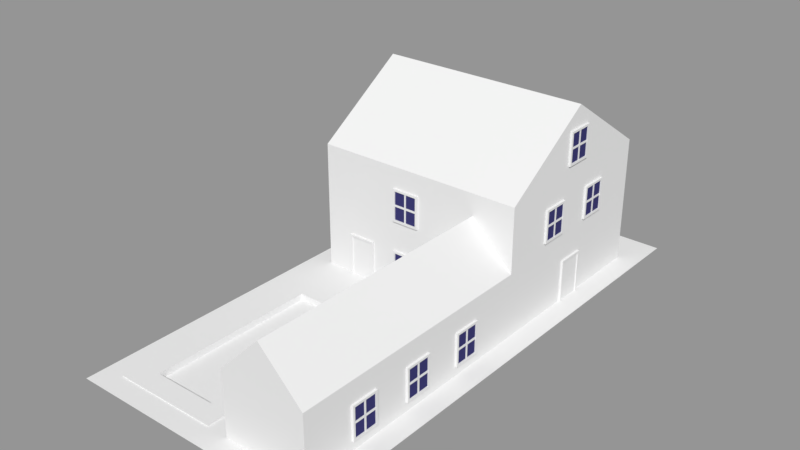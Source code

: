 # Source: house3.blend  (saved by Blender 2.78.0; exported with 4.5.12 LTS)
import bpy
from mathutils import Matrix  # noqa: F401  (used for matrix-valued properties, if any)

bpy.ops.wm.read_factory_settings(use_empty=True)
scene = bpy.context.scene
scene.name = 'Scene'

# ---- collections
col_collection_1 = bpy.data.collections.new('Collection 1'); scene.collection.children.link(col_collection_1)

# ---- materials (node trees are filled in below, after node groups)
mat_water = bpy.data.materials.new('Water')
mat_water.alpha_threshold = 0.0
mat_water.use_transparent_shadow = False
mat_water.roughness = 0.5
mat_walls3 = bpy.data.materials.new('Walls3')
mat_walls3.alpha_threshold = 0.0
mat_walls3.use_transparent_shadow = False
mat_walls3.roughness = 0.5
mat_roof3 = bpy.data.materials.new('Roof3')
mat_roof3.alpha_threshold = 0.0
mat_roof3.use_transparent_shadow = False
mat_roof3.roughness = 0.5
mat_pool_side = bpy.data.materials.new('Pool side')
mat_pool_side.alpha_threshold = 0.0
mat_pool_side.use_transparent_shadow = False
mat_pool_side.roughness = 0.5
mat_pool = bpy.data.materials.new('Pool')
mat_pool.alpha_threshold = 0.0
mat_pool.use_transparent_shadow = False
mat_pool.roughness = 0.5
mat_paving3 = bpy.data.materials.new('Paving3')
mat_paving3.alpha_threshold = 0.0
mat_paving3.use_transparent_shadow = False
mat_paving3.roughness = 0.5
mat_grass = bpy.data.materials.new('Grass')
mat_grass.alpha_threshold = 0.0
mat_grass.use_transparent_shadow = False
mat_grass.roughness = 0.5
mat_frame = bpy.data.materials.new('Frame')
mat_frame.alpha_threshold = 0.0
mat_frame.use_transparent_shadow = False
mat_frame.roughness = 0.5
mat_frame.line_color = (0.0, 0.0, 0.0, 1.0)
mat_glass = bpy.data.materials.new('Glass')
mat_glass.alpha_threshold = 0.0
mat_glass.use_transparent_shadow = False
mat_glass.diffuse_color = (0.04446, 0.04289, 0.1574, 1.0)
mat_glass.roughness = 0.5

# ---- material node trees

# ---- meshes
me_plane_003 = bpy.data.meshes.new('Plane.003')
me_plane_003.from_pydata([(-3.0, -4.0, 0.0), (0.0, -4.0, 0.0), (-3.0, 4.0, 0.0), (0.0, 4.0, 0.0)], [], [(0, 1, 3, 2)])
me_plane_003.materials.append(mat_water)
me_plane_003.use_remesh_preserve_volume = False
me_plane_003.use_remesh_preserve_attributes = False
me_plane_003.use_mirror_vertex_groups = False
me_plane_003.update()
me_cube_021 = bpy.data.meshes.new('Cube.021')
me_cube_021.from_pydata([(-0.16, -5.0, 2.444), (1.16, -5.0, 2.444), (-0.16, -5.0, 4.0), (1.16, -5.0, 4.0), (1.06, -5.1, 2.544), (-0.06, -5.1, 2.544), (1.06, -5.1, 3.9), (-0.06, -5.1, 3.9), (1.16, -5.1, 2.444), (1.16, -5.1, 4.0), (-0.16, -5.1, 2.444), (-0.16, -5.1, 4.0), (1.06, -5.08, 2.544), (1.06, -5.08, 3.9), (-0.06, -5.08, 2.544), (-0.06, -5.08, 3.9), (0.544, -5.1, 4.0), (0.456, -5.1, 4.0), (0.456, -5.0, 4.0), (0.544, -5.0, 4.0), (0.544, -5.0, 2.444), (0.456, -5.0, 2.444), (0.544, -5.1, 2.444), (0.456, -5.1, 2.444), (0.5373, -5.1, 3.9), (0.4627, -5.1, 3.9), (0.5373, -5.1, 2.544), (0.4627, -5.1, 2.544), (0.5373, -5.08, 3.9), (0.4627, -5.08, 3.9), (0.5373, -5.08, 2.544), (0.4627, -5.08, 2.544), (1.16, -5.1, 3.17), (1.16, -5.1, 3.274), (-0.16, -5.1, 3.17), (-0.16, -5.1, 3.274), (-0.16, -5.0, 3.17), (-0.16, -5.0, 3.274), (1.16, -5.0, 3.17), (1.16, -5.0, 3.274), (1.06, -5.1, 3.177), (1.06, -5.1, 3.267), (-0.06, -5.1, 3.177), (-0.06, -5.1, 3.267), (1.06, -5.08, 3.177), (1.06, -5.08, 3.267), (-0.06, -5.08, 3.177), (-0.06, -5.08, 3.267), (0.5373, -5.08, 3.267), (0.5373, -5.08, 3.177), (0.4627, -5.08, 3.267), (0.4627, -5.08, 3.177), (1.06, -5.05, 3.267), (1.06, -5.05, 3.9), (-0.06, -5.05, 3.267), (-0.06, -5.05, 3.9), (0.4627, -5.05, 3.9), (0.4627, -5.05, 2.544), (-0.06, -5.05, 2.544), (0.5373, -5.05, 3.9), (1.06, -5.05, 2.544), (0.5373, -5.05, 2.544), (0.5373, -5.05, 3.177), (0.4627, -5.05, 3.177), (1.06, -5.05, 3.177), (-0.06, -5.05, 3.177), (0.5373, -5.05, 3.267), (0.4627, -5.05, 3.267), (2.0, -7.34, -0.556), (2.0, -8.66, -0.556), (2.0, -7.34, 1.0), (2.0, -8.66, 1.0), (1.9, -8.56, -0.456), (1.9, -7.44, -0.456), (1.9, -8.56, 0.9), (1.9, -7.44, 0.9), (1.9, -8.66, -0.556), (1.9, -8.66, 1.0), (1.9, -7.34, -0.556), (1.9, -7.34, 1.0), (1.92, -8.56, -0.456), (1.92, -8.56, 0.9), (1.92, -7.44, -0.456), (1.92, -7.44, 0.9), (1.9, -8.044, 1.0), (1.9, -7.956, 1.0), (2.0, -7.956, 1.0), (2.0, -8.044, 1.0), (2.0, -8.044, -0.556), (2.0, -7.956, -0.556), (1.9, -8.044, -0.556), (1.9, -7.956, -0.556), (1.9, -8.037, 0.9), (1.9, -7.963, 0.9), (1.9, -8.037, -0.456), (1.9, -7.963, -0.456), (1.92, -8.037, 0.9), (1.92, -7.963, 0.9), (1.92, -8.037, -0.456), (1.92, -7.963, -0.456), (1.9, -8.66, 0.1701), (1.9, -8.66, 0.2739), (1.9, -7.34, 0.1701), (1.9, -7.34, 0.2739), (2.0, -7.34, 0.1701), (2.0, -7.34, 0.2739), (2.0, -8.66, 0.1701), (2.0, -8.66, 0.2739), (1.9, -8.56, 0.1768), (1.9, -8.56, 0.2672), (1.9, -7.44, 0.1768), (1.9, -7.44, 0.2672), (1.92, -8.56, 0.1768), (1.92, -8.56, 0.2672), (1.92, -7.44, 0.1768), (1.92, -7.44, 0.2672), (1.92, -8.037, 0.2672), (1.92, -8.037, 0.1768), (1.92, -7.963, 0.2672), (1.92, -7.963, 0.1768), (1.95, -8.56, 0.2672), (1.95, -8.56, 0.9), (1.95, -7.44, 0.2672), (1.95, -7.44, 0.9), (1.95, -7.963, 0.9), (1.95, -7.963, -0.456), (1.95, -7.44, -0.456), (1.95, -8.037, 0.9), (1.95, -8.56, -0.456), (1.95, -8.037, -0.456), (1.95, -8.037, 0.1768), (1.95, -7.963, 0.1768), (1.95, -8.56, 0.1768), (1.95, -7.44, 0.1768), (1.95, -8.037, 0.2672), (1.95, -7.963, 0.2672), (2.0, -10.34, -0.556), (2.0, -11.66, -0.556), (2.0, -10.34, 1.0), (2.0, -11.66, 1.0), (1.9, -11.56, -0.456), (1.9, -10.44, -0.456), (1.9, -11.56, 0.9), (1.9, -10.44, 0.9), (1.9, -11.66, -0.556), (1.9, -11.66, 1.0), (1.9, -10.34, -0.556), (1.9, -10.34, 1.0), (1.92, -11.56, -0.456), (1.92, -11.56, 0.9), (1.92, -10.44, -0.456), (1.92, -10.44, 0.9), (1.9, -11.04, 1.0), (1.9, -10.96, 1.0), (2.0, -10.96, 1.0), (2.0, -11.04, 1.0), (2.0, -11.04, -0.556), (2.0, -10.96, -0.556), (1.9, -11.04, -0.556), (1.9, -10.96, -0.556), (1.9, -11.04, 0.9), (1.9, -10.96, 0.9), (1.9, -11.04, -0.456), (1.9, -10.96, -0.456), (1.92, -11.04, 0.9), (1.92, -10.96, 0.9), (1.92, -11.04, -0.456), (1.92, -10.96, -0.456), (1.9, -11.66, 0.1701), (1.9, -11.66, 0.2739), (1.9, -10.34, 0.1701), (1.9, -10.34, 0.2739), (2.0, -10.34, 0.1701), (2.0, -10.34, 0.2739), (2.0, -11.66, 0.1701), (2.0, -11.66, 0.2739), (1.9, -11.56, 0.1768), (1.9, -11.56, 0.2672), (1.9, -10.44, 0.1768), (1.9, -10.44, 0.2672), (1.92, -11.56, 0.1768), (1.92, -11.56, 0.2672), (1.92, -10.44, 0.1768), (1.92, -10.44, 0.2672), (1.92, -11.04, 0.2672), (1.92, -11.04, 0.1768), (1.92, -10.96, 0.2672), (1.92, -10.96, 0.1768), (1.95, -11.56, 0.2672), (1.95, -11.56, 0.9), (1.95, -10.44, 0.2672), (1.95, -10.44, 0.9), (1.95, -10.96, 0.9), (1.95, -10.96, -0.456), (1.95, -10.44, -0.456), (1.95, -11.04, 0.9), (1.95, -11.56, -0.456), (1.95, -11.04, -0.456), (1.95, -11.04, 0.1768), (1.95, -10.96, 0.1768), (1.95, -11.56, 0.1768), (1.95, -10.44, 0.1768), (1.95, -11.04, 0.2672), (1.95, -10.96, 0.2672), (2.0, -13.34, -0.556), (2.0, -14.66, -0.556), (2.0, -13.34, 1.0), (2.0, -14.66, 1.0), (1.9, -14.56, -0.456), (1.9, -13.44, -0.456), (1.9, -14.56, 0.9), (1.9, -13.44, 0.9), (1.9, -14.66, -0.556), (1.9, -14.66, 1.0), (1.9, -13.34, -0.556), (1.9, -13.34, 1.0), (1.92, -14.56, -0.456), (1.92, -14.56, 0.9), (1.92, -13.44, -0.456), (1.92, -13.44, 0.9), (1.9, -14.04, 1.0), (1.9, -13.96, 1.0), (2.0, -13.96, 1.0), (2.0, -14.04, 1.0), (2.0, -14.04, -0.556), (2.0, -13.96, -0.556), (1.9, -14.04, -0.556), (1.9, -13.96, -0.556), (1.9, -14.04, 0.9), (1.9, -13.96, 0.9), (1.9, -14.04, -0.456), (1.9, -13.96, -0.456), (1.92, -14.04, 0.9), (1.92, -13.96, 0.9), (1.92, -14.04, -0.456), (1.92, -13.96, -0.456), (1.9, -14.66, 0.1701), (1.9, -14.66, 0.2739), (1.9, -13.34, 0.1701), (1.9, -13.34, 0.2739), (2.0, -13.34, 0.1701), (2.0, -13.34, 0.2739), (2.0, -14.66, 0.1701), (2.0, -14.66, 0.2739), (1.9, -14.56, 0.1768), (1.9, -14.56, 0.2672), (1.9, -13.44, 0.1768), (1.9, -13.44, 0.2672), (1.92, -14.56, 0.1768), (1.92, -14.56, 0.2672), (1.92, -13.44, 0.1768), (1.92, -13.44, 0.2672), (1.92, -14.04, 0.2672), (1.92, -14.04, 0.1768), (1.92, -13.96, 0.2672), (1.92, -13.96, 0.1768), (1.95, -14.56, 0.2672), (1.95, -14.56, 0.9), (1.95, -13.44, 0.2672), (1.95, -13.44, 0.9), (1.95, -13.96, 0.9), (1.95, -13.96, -0.456), (1.95, -13.44, -0.456), (1.95, -14.04, 0.9), (1.95, -14.56, -0.456), (1.95, -14.04, -0.456), (1.95, -14.04, 0.1768), (1.95, -13.96, 0.1768), (1.95, -14.56, 0.1768), (1.95, -13.44, 0.1768), (1.95, -14.04, 0.2672), (1.95, -13.96, 0.2672), (6.0, -14.66, -0.556), (6.0, -13.34, -0.556), (6.0, -14.66, 1.0), (6.0, -13.34, 1.0), (6.1, -13.44, -0.456), (6.1, -14.56, -0.456), (6.1, -13.44, 0.9), (6.1, -14.56, 0.9), (6.1, -13.34, -0.556), (6.1, -13.34, 1.0), (6.1, -14.66, -0.556), (6.1, -14.66, 1.0), (6.08, -13.44, -0.456), (6.08, -13.44, 0.9), (6.08, -14.56, -0.456), (6.08, -14.56, 0.9), (6.1, -13.96, 1.0), (6.1, -14.04, 1.0), (6.0, -14.04, 1.0), (6.0, -13.96, 1.0), (6.0, -13.96, -0.556), (6.0, -14.04, -0.556), (6.1, -13.96, -0.556), (6.1, -14.04, -0.556), (6.1, -13.96, 0.9), (6.1, -14.04, 0.9), (6.1, -13.96, -0.456), (6.1, -14.04, -0.456), (6.08, -13.96, 0.9), (6.08, -14.04, 0.9), (6.08, -13.96, -0.456), (6.08, -14.04, -0.456), (6.1, -13.34, 0.1701), (6.1, -13.34, 0.2739), (6.1, -14.66, 0.1701), (6.1, -14.66, 0.2739), (6.0, -14.66, 0.1701), (6.0, -14.66, 0.2739), (6.0, -13.34, 0.1701), (6.0, -13.34, 0.2739), (6.1, -13.44, 0.1768), (6.1, -13.44, 0.2672), (6.1, -14.56, 0.1768), (6.1, -14.56, 0.2672), (6.08, -13.44, 0.1768), (6.08, -13.44, 0.2672), (6.08, -14.56, 0.1768), (6.08, -14.56, 0.2672), (6.08, -13.96, 0.2672), (6.08, -13.96, 0.1768), (6.08, -14.04, 0.2672), (6.08, -14.04, 0.1768), (6.05, -13.44, 0.2672), (6.05, -13.44, 0.9), (6.05, -14.56, 0.2672), (6.05, -14.56, 0.9), (6.05, -14.04, 0.9), (6.05, -14.04, -0.456), (6.05, -14.56, -0.456), (6.05, -13.96, 0.9), (6.05, -13.44, -0.456), (6.05, -13.96, -0.456), (6.05, -13.96, 0.1768), (6.05, -14.04, 0.1768), (6.05, -13.44, 0.1768), (6.05, -14.56, 0.1768), (6.05, -13.96, 0.2672), (6.05, -14.04, 0.2672), (6.0, -11.66, -0.556), (6.0, -10.34, -0.556), (6.0, -11.66, 1.0), (6.0, -10.34, 1.0), (6.1, -10.44, -0.456), (6.1, -11.56, -0.456), (6.1, -10.44, 0.9), (6.1, -11.56, 0.9), (6.1, -10.34, -0.556), (6.1, -10.34, 1.0), (6.1, -11.66, -0.556), (6.1, -11.66, 1.0), (6.08, -10.44, -0.456), (6.08, -10.44, 0.9), (6.08, -11.56, -0.456), (6.08, -11.56, 0.9), (6.1, -10.96, 1.0), (6.1, -11.04, 1.0), (6.0, -11.04, 1.0), (6.0, -10.96, 1.0), (6.0, -10.96, -0.556), (6.0, -11.04, -0.556), (6.1, -10.96, -0.556), (6.1, -11.04, -0.556), (6.1, -10.96, 0.9), (6.1, -11.04, 0.9), (6.1, -10.96, -0.456), (6.1, -11.04, -0.456), (6.08, -10.96, 0.9), (6.08, -11.04, 0.9), (6.08, -10.96, -0.456), (6.08, -11.04, -0.456), (6.1, -10.34, 0.1701), (6.1, -10.34, 0.2739), (6.1, -11.66, 0.1701), (6.1, -11.66, 0.2739), (6.0, -11.66, 0.1701), (6.0, -11.66, 0.2739), (6.0, -10.34, 0.1701), (6.0, -10.34, 0.2739), (6.1, -10.44, 0.1768), (6.1, -10.44, 0.2672), (6.1, -11.56, 0.1768), (6.1, -11.56, 0.2672), (6.08, -10.44, 0.1768), (6.08, -10.44, 0.2672), (6.08, -11.56, 0.1768), (6.08, -11.56, 0.2672), (6.08, -10.96, 0.2672), (6.08, -10.96, 0.1768), (6.08, -11.04, 0.2672), (6.08, -11.04, 0.1768), (6.05, -10.44, 0.2672), (6.05, -10.44, 0.9), (6.05, -11.56, 0.2672), (6.05, -11.56, 0.9), (6.05, -11.04, 0.9), (6.05, -11.04, -0.456), (6.05, -11.56, -0.456), (6.05, -10.96, 0.9), (6.05, -10.44, -0.456), (6.05, -10.96, -0.456), (6.05, -10.96, 0.1768), (6.05, -11.04, 0.1768), (6.05, -10.44, 0.1768), (6.05, -11.56, 0.1768), (6.05, -10.96, 0.2672), (6.05, -11.04, 0.2672), (6.0, -8.66, -0.556), (6.0, -7.34, -0.556), (6.0, -8.66, 1.0), (6.0, -7.34, 1.0), (6.1, -7.44, -0.456), (6.1, -8.56, -0.456), (6.1, -7.44, 0.9), (6.1, -8.56, 0.9), (6.1, -7.34, -0.556), (6.1, -7.34, 1.0), (6.1, -8.66, -0.556), (6.1, -8.66, 1.0), (6.08, -7.44, -0.456), (6.08, -7.44, 0.9), (6.08, -8.56, -0.456), (6.08, -8.56, 0.9), (6.1, -7.956, 1.0), (6.1, -8.044, 1.0), (6.0, -8.044, 1.0), (6.0, -7.956, 1.0), (6.0, -7.956, -0.556), (6.0, -8.044, -0.556), (6.1, -7.956, -0.556), (6.1, -8.044, -0.556), (6.1, -7.963, 0.9), (6.1, -8.037, 0.9), (6.1, -7.963, -0.456), (6.1, -8.037, -0.456), (6.08, -7.963, 0.9), (6.08, -8.037, 0.9), (6.08, -7.963, -0.456), (6.08, -8.037, -0.456), (6.1, -7.34, 0.1701), (6.1, -7.34, 0.2739), (6.1, -8.66, 0.1701), (6.1, -8.66, 0.2739), (6.0, -8.66, 0.1701), (6.0, -8.66, 0.2739), (6.0, -7.34, 0.1701), (6.0, -7.34, 0.2739), (6.1, -7.44, 0.1768), (6.1, -7.44, 0.2672), (6.1, -8.56, 0.1768), (6.1, -8.56, 0.2672), (6.08, -7.44, 0.1768), (6.08, -7.44, 0.2672), (6.08, -8.56, 0.1768), (6.08, -8.56, 0.2672), (6.08, -7.963, 0.2672), (6.08, -7.963, 0.1768), (6.08, -8.037, 0.2672), (6.08, -8.037, 0.1768), (6.05, -7.44, 0.2672), (6.05, -7.44, 0.9), (6.05, -8.56, 0.2672), (6.05, -8.56, 0.9), (6.05, -8.037, 0.9), (6.05, -8.037, -0.456), (6.05, -8.56, -0.456), (6.05, -7.963, 0.9), (6.05, -7.44, -0.456), (6.05, -7.963, -0.456), (6.05, -7.963, 0.1768), (6.05, -8.037, 0.1768), (6.05, -7.44, 0.1768), (6.05, -8.56, 0.1768), (6.05, -7.963, 0.2672), (6.05, -8.037, 0.2672), (6.0, -1.16, 5.444), (6.0, 0.16, 5.444), (6.0, -1.16, 7.0), (6.0, 0.16, 7.0), (6.1, 0.06, 5.544), (6.1, -1.06, 5.544), (6.1, 0.06, 6.9), (6.1, -1.06, 6.9), (6.1, 0.16, 5.444), (6.1, 0.16, 7.0), (6.1, -1.16, 5.444), (6.1, -1.16, 7.0), (6.08, 0.06, 5.544), (6.08, 0.06, 6.9), (6.08, -1.06, 5.544), (6.08, -1.06, 6.9), (6.1, -0.456, 7.0), (6.1, -0.544, 7.0), (6.0, -0.544, 7.0), (6.0, -0.456, 7.0), (6.0, -0.456, 5.444), (6.0, -0.544, 5.444), (6.1, -0.456, 5.444), (6.1, -0.544, 5.444), (6.1, -0.4627, 6.9), (6.1, -0.5373, 6.9), (6.1, -0.4627, 5.544), (6.1, -0.5373, 5.544), (6.08, -0.4627, 6.9), (6.08, -0.5373, 6.9), (6.08, -0.4627, 5.544), (6.08, -0.5373, 5.544), (6.1, 0.16, 6.17), (6.1, 0.16, 6.274), (6.1, -1.16, 6.17), (6.1, -1.16, 6.274), (6.0, -1.16, 6.17), (6.0, -1.16, 6.274), (6.0, 0.16, 6.17), (6.0, 0.16, 6.274), (6.1, 0.06, 6.177), (6.1, 0.06, 6.267), (6.1, -1.06, 6.177), (6.1, -1.06, 6.267), (6.08, 0.06, 6.177), (6.08, 0.06, 6.267), (6.08, -1.06, 6.177), (6.08, -1.06, 6.267), (6.08, -0.4627, 6.267), (6.08, -0.4627, 6.177), (6.08, -0.5373, 6.267), (6.08, -0.5373, 6.177), (6.05, 0.06, 6.267), (6.05, 0.06, 6.9), (6.05, -1.06, 6.267), (6.05, -1.06, 6.9), (6.05, -0.5373, 6.9), (6.05, -0.5373, 5.544), (6.05, -1.06, 5.544), (6.05, -0.4627, 6.9), (6.05, 0.06, 5.544), (6.05, -0.4627, 5.544), (6.05, -0.4627, 6.177), (6.05, -0.5373, 6.177), (6.05, 0.06, 6.177), (6.05, -1.06, 6.177), (6.05, -0.4627, 6.267), (6.05, -0.5373, 6.267), (6.0, -2.66, 2.444), (6.0, -1.34, 2.444), (6.0, -2.66, 4.0), (6.0, -1.34, 4.0), (6.1, -1.44, 2.544), (6.1, -2.56, 2.544), (6.1, -1.44, 3.9), (6.1, -2.56, 3.9), (6.1, -1.34, 2.444), (6.1, -1.34, 4.0), (6.1, -2.66, 2.444), (6.1, -2.66, 4.0), (6.08, -1.44, 2.544), (6.08, -1.44, 3.9), (6.08, -2.56, 2.544), (6.08, -2.56, 3.9), (6.1, -1.956, 4.0), (6.1, -2.044, 4.0), (6.0, -2.044, 4.0), (6.0, -1.956, 4.0), (6.0, -1.956, 2.444), (6.0, -2.044, 2.444), (6.1, -1.956, 2.444), (6.1, -2.044, 2.444), (6.1, -1.963, 3.9), (6.1, -2.037, 3.9), (6.1, -1.963, 2.544), (6.1, -2.037, 2.544), (6.08, -1.963, 3.9), (6.08, -2.037, 3.9), (6.08, -1.963, 2.544), (6.08, -2.037, 2.544), (6.1, -1.34, 3.17), (6.1, -1.34, 3.274), (6.1, -2.66, 3.17), (6.1, -2.66, 3.274), (6.0, -2.66, 3.17), (6.0, -2.66, 3.274), (6.0, -1.34, 3.17), (6.0, -1.34, 3.274), (6.1, -1.44, 3.177), (6.1, -1.44, 3.267), (6.1, -2.56, 3.177), (6.1, -2.56, 3.267), (6.08, -1.44, 3.177), (6.08, -1.44, 3.267), (6.08, -2.56, 3.177), (6.08, -2.56, 3.267), (6.08, -1.963, 3.267), (6.08, -1.963, 3.177), (6.08, -2.037, 3.267), (6.08, -2.037, 3.177), (6.05, -1.44, 3.267), (6.05, -1.44, 3.9), (6.05, -2.56, 3.267), (6.05, -2.56, 3.9), (6.05, -2.037, 3.9), (6.05, -2.037, 2.544), (6.05, -2.56, 2.544), (6.05, -1.963, 3.9), (6.05, -1.44, 2.544), (6.05, -1.963, 2.544), (6.05, -1.963, 3.177), (6.05, -2.037, 3.177), (6.05, -1.44, 3.177), (6.05, -2.56, 3.177), (6.05, -1.963, 3.267), (6.05, -2.037, 3.267), (-1.44, -5.1, -1.0), (-2.56, -5.1, -1.0), (-2.66, -5.0, -1.0), (-1.34, -5.0, -1.0), (-1.44, -5.1, 0.9), (-2.56, -5.1, 0.9), (-2.66, -5.0, 1.0), (-1.34, -5.0, 1.0), (-1.34, -5.1, -1.0), (-2.66, -5.1, -1.0), (-1.34, -5.1, 1.0), (-2.66, -5.1, 1.0), (-1.44, -5.05, -1.0), (-2.56, -5.05, -1.0), (-1.44, -5.05, 0.9), (-2.56, -5.05, 0.9), (6.0, 0.34, 2.444), (6.0, 1.66, 2.444), (6.0, 0.34, 4.0), (6.0, 1.66, 4.0), (6.1, 1.56, 2.544), (6.1, 0.44, 2.544), (6.1, 1.56, 3.9), (6.1, 0.44, 3.9), (6.1, 1.66, 2.444), (6.1, 1.66, 4.0), (6.1, 0.34, 2.444), (6.1, 0.34, 4.0), (6.08, 1.56, 2.544), (6.08, 1.56, 3.9), (6.08, 0.44, 2.544), (6.08, 0.44, 3.9), (6.1, 1.044, 4.0), (6.1, 0.956, 4.0), (6.0, 0.956, 4.0), (6.0, 1.044, 4.0), (6.0, 1.044, 2.444), (6.0, 0.956, 2.444), (6.1, 1.044, 2.444), (6.1, 0.956, 2.444), (6.1, 1.037, 3.9), (6.1, 0.9627, 3.9), (6.1, 1.037, 2.544), (6.1, 0.9627, 2.544), (6.08, 1.037, 3.9), (6.08, 0.9627, 3.9), (6.08, 1.037, 2.544), (6.08, 0.9627, 2.544), (6.1, 1.66, 3.17), (6.1, 1.66, 3.274), (6.1, 0.34, 3.17), (6.1, 0.34, 3.274), (6.0, 0.34, 3.17), (6.0, 0.34, 3.274), (6.0, 1.66, 3.17), (6.0, 1.66, 3.274), (6.1, 1.56, 3.177), (6.1, 1.56, 3.267), (6.1, 0.44, 3.177), (6.1, 0.44, 3.267), (6.08, 1.56, 3.177), (6.08, 1.56, 3.267), (6.08, 0.44, 3.177), (6.08, 0.44, 3.267), (6.08, 1.037, 3.267), (6.08, 1.037, 3.177), (6.08, 0.9627, 3.267), (6.08, 0.9627, 3.177), (6.05, 1.56, 3.267), (6.05, 1.56, 3.9), (6.05, 0.44, 3.267), (6.05, 0.44, 3.9), (6.05, 0.9627, 3.9), (6.05, 0.9627, 2.544), (6.05, 0.44, 2.544), (6.05, 1.037, 3.9), (6.05, 1.56, 2.544), (6.05, 1.037, 2.544), (6.05, 1.037, 3.177), (6.05, 0.9627, 3.177), (6.05, 1.56, 3.177), (6.05, 0.44, 3.177), (6.05, 1.037, 3.267), (6.05, 0.9627, 3.267), (6.1, 0.06, -1.0), (6.1, -1.06, -1.0), (6.0, -1.16, -1.0), (6.0, 0.16, -1.0), (6.1, 0.06, 0.9), (6.1, -1.06, 0.9), (6.0, -1.16, 1.0), (6.0, 0.16, 1.0), (6.1, 0.16, -1.0), (6.1, -1.16, -1.0), (6.1, 0.16, 1.0), (6.1, -1.16, 1.0), (6.05, 0.06, -1.0), (6.05, -1.06, -1.0), (6.05, 0.06, 0.9), (6.05, -1.06, 0.9), (-0.16, -5.0, -0.556), (1.16, -5.0, -0.556), (-0.16, -5.0, 1.0), (1.16, -5.0, 1.0), (1.06, -5.1, -0.456), (-0.06, -5.1, -0.456), (1.06, -5.1, 0.9), (-0.06, -5.1, 0.9), (1.16, -5.1, -0.556), (1.16, -5.1, 1.0), (-0.16, -5.1, -0.556), (-0.16, -5.1, 1.0), (1.06, -5.08, -0.456), (1.06, -5.08, 0.9), (-0.06, -5.08, -0.456), (-0.06, -5.08, 0.9), (0.544, -5.1, 1.0), (0.456, -5.1, 1.0), (0.456, -5.0, 1.0), (0.544, -5.0, 1.0), (0.544, -5.0, -0.556), (0.456, -5.0, -0.556), (0.544, -5.1, -0.556), (0.456, -5.1, -0.556), (0.5373, -5.1, 0.9), (0.4627, -5.1, 0.9), (0.5373, -5.1, -0.456), (0.4627, -5.1, -0.456), (0.5373, -5.08, 0.9), (0.4627, -5.08, 0.9), (0.5373, -5.08, -0.456), (0.4627, -5.08, -0.456), (1.16, -5.1, 0.1701), (1.16, -5.1, 0.2739), (-0.16, -5.1, 0.1701), (-0.16, -5.1, 0.2739), (-0.16, -5.0, 0.1701), (-0.16, -5.0, 0.2739), (1.16, -5.0, 0.1701), (1.16, -5.0, 0.2739), (1.06, -5.1, 0.1768), (1.06, -5.1, 0.2672), (-0.06, -5.1, 0.1768), (-0.06, -5.1, 0.2672), (1.06, -5.08, 0.1768), (1.06, -5.08, 0.2672), (-0.06, -5.08, 0.1768), (-0.06, -5.08, 0.2672), (0.5373, -5.08, 0.2672), (0.5373, -5.08, 0.1768), (0.4627, -5.08, 0.2672), (0.4627, -5.08, 0.1768), (1.06, -5.05, 0.2672), (1.06, -5.05, 0.9), (-0.06, -5.05, 0.2672), (-0.06, -5.05, 0.9), (0.4627, -5.05, 0.9), (0.4627, -5.05, -0.456), (-0.06, -5.05, -0.456), (0.5373, -5.05, 0.9), (1.06, -5.05, -0.456), (0.5373, -5.05, -0.456), (0.5373, -5.05, 0.1768), (0.4627, -5.05, 0.1768), (1.06, -5.05, 0.1768), (-0.06, -5.05, 0.1768), (0.5373, -5.05, 0.2672), (0.4627, -5.05, 0.2672), (-5.0, -18.0, -1.0), (7.0, -18.0, -1.0), (-5.0, 6.0, -1.0), (7.0, 6.0, -1.0), (-4.0, -5.0, -1.0), (-4.0, -5.0, 2.0), (-4.0, 4.0, -1.0), (-4.0, 4.0, 2.0), (6.0, -5.0, -1.0), (6.0, -5.0, 2.0), (6.0, 4.0, -1.0), (6.0, 4.0, 2.0), (2.0, 4.0, -1.0), (2.0, 4.0, 2.0), (2.0, -5.0, -1.0), (2.0, -5.0, 2.0), (6.0, -17.0, 2.0), (6.0, -17.0, -1.0), (2.0, -17.0, 2.0), (-4.0, -5.0, 5.0), (-4.0, 4.0, 5.0), (2.0, 4.0, 5.0), (6.0, 4.0, 5.0), (6.0, -5.0, 5.0), (2.0, -5.0, 5.0), (-4.0, -0.5, -1.0), (-4.0, -0.5, 2.0), (6.0, -0.5, -1.0), (6.0, -0.5, 2.0), (-4.0, -0.5, 8.0), (6.0, -0.5, 8.0), (2.0, -0.5, 8.0), (4.0, 4.0, 2.0), (4.0, 4.0, -1.0), (4.0, -5.0, 4.0), (4.0, -17.0, -1.0), (4.0, -17.0, 4.0), (4.0, 4.0, 5.0), (4.0, -5.0, 5.0), (4.0, -0.5, 8.0), (2.0, -7.0, -1.0), (-4.0, -7.0, -1.0), (1.0, -5.0, -1.0), (2.0, -17.0, -1.0), (1.0, -17.0, -1.0), (-3.0, -8.0, -1.0), (-3.0, -16.0, -1.0), (0.0, -16.0, -1.0), (0.0, -8.0, -1.0), (-4.0, -17.0, -1.0), (1.0, -7.0, -1.0), (-3.0, -8.0, -2.0), (-3.0, -16.0, -2.0), (0.0, -16.0, -2.0), (0.0, -8.0, -2.0), (-4.0, -7.0, -0.95), (-4.0, -17.0, -0.95), (1.0, -17.0, -0.95), (1.0, -7.0, -0.95), (-3.0, -8.0, -0.95), (-3.0, -16.0, -0.95), (0.0, -16.0, -0.95), (0.0, -8.0, -0.95)], [], [(17, 18, 2, 11), (35, 11, 2, 37), (32, 8, 1, 38), (26, 4, 12, 30), (21, 23, 10, 0), (40, 4, 8, 32), (43, 7, 11, 35), (24, 6, 9, 16), (27, 5, 10, 23), (31, 51, 63, 57), (42, 5, 14, 46), (25, 7, 15, 29), (41, 6, 13, 45), (6, 24, 28, 13), (24, 25, 29, 28), (50, 29, 56, 67), (49, 51, 31, 30), (4, 26, 22, 8), (26, 27, 23, 22), (7, 25, 17, 11), (25, 24, 16, 17), (1, 8, 22, 20), (20, 22, 23, 21), (5, 27, 31, 14), (27, 26, 30, 31), (9, 3, 19, 16), (16, 19, 18, 17), (28, 29, 50, 48), (48, 50, 51, 49), (49, 30, 61, 62), (45, 48, 49, 44), (4, 40, 44, 12), (40, 41, 45, 44), (7, 43, 47, 15), (43, 42, 46, 47), (14, 31, 57, 58), (50, 47, 46, 51), (5, 42, 34, 10), (42, 43, 35, 34), (6, 41, 33, 9), (41, 40, 32, 33), (9, 33, 39, 3), (33, 32, 38, 39), (10, 34, 36, 0), (34, 35, 37, 36), (63, 65, 58, 57), (64, 62, 61, 60), (53, 59, 66, 52), (56, 55, 54, 67), (13, 28, 59, 53), (12, 44, 64, 60), (47, 50, 67, 54), (30, 12, 60, 61), (45, 13, 53, 52), (46, 14, 58, 65), (51, 46, 65, 63), (48, 45, 52, 66), (15, 47, 54, 55), (44, 49, 62, 64), (29, 15, 55, 56), (28, 48, 66, 59), (85, 86, 70, 79), (103, 79, 70, 105), (100, 76, 69, 106), (94, 72, 80, 98), (89, 91, 78, 68), (108, 72, 76, 100), (111, 75, 79, 103), (92, 74, 77, 84), (95, 73, 78, 91), (99, 119, 131, 125), (110, 73, 82, 114), (93, 75, 83, 97), (109, 74, 81, 113), (74, 92, 96, 81), (92, 93, 97, 96), (118, 97, 124, 135), (117, 119, 99, 98), (72, 94, 90, 76), (94, 95, 91, 90), (75, 93, 85, 79), (93, 92, 84, 85), (69, 76, 90, 88), (88, 90, 91, 89), (73, 95, 99, 82), (95, 94, 98, 99), (77, 71, 87, 84), (84, 87, 86, 85), (96, 97, 118, 116), (116, 118, 119, 117), (117, 98, 129, 130), (113, 116, 117, 112), (72, 108, 112, 80), (108, 109, 113, 112), (75, 111, 115, 83), (111, 110, 114, 115), (82, 99, 125, 126), (118, 115, 114, 119), (73, 110, 102, 78), (110, 111, 103, 102), (74, 109, 101, 77), (109, 108, 100, 101), (77, 101, 107, 71), (101, 100, 106, 107), (78, 102, 104, 68), (102, 103, 105, 104), (131, 133, 126, 125), (132, 130, 129, 128), (121, 127, 134, 120), (124, 123, 122, 135), (81, 96, 127, 121), (80, 112, 132, 128), (115, 118, 135, 122), (98, 80, 128, 129), (113, 81, 121, 120), (114, 82, 126, 133), (119, 114, 133, 131), (116, 113, 120, 134), (83, 115, 122, 123), (112, 117, 130, 132), (97, 83, 123, 124), (96, 116, 134, 127), (153, 154, 138, 147), (171, 147, 138, 173), (168, 144, 137, 174), (162, 140, 148, 166), (157, 159, 146, 136), (176, 140, 144, 168), (179, 143, 147, 171), (160, 142, 145, 152), (163, 141, 146, 159), (167, 187, 199, 193), (178, 141, 150, 182), (161, 143, 151, 165), (177, 142, 149, 181), (142, 160, 164, 149), (160, 161, 165, 164), (186, 165, 192, 203), (185, 187, 167, 166), (140, 162, 158, 144), (162, 163, 159, 158), (143, 161, 153, 147), (161, 160, 152, 153), (137, 144, 158, 156), (156, 158, 159, 157), (141, 163, 167, 150), (163, 162, 166, 167), (145, 139, 155, 152), (152, 155, 154, 153), (164, 165, 186, 184), (184, 186, 187, 185), (185, 166, 197, 198), (181, 184, 185, 180), (140, 176, 180, 148), (176, 177, 181, 180), (143, 179, 183, 151), (179, 178, 182, 183), (150, 167, 193, 194), (186, 183, 182, 187), (141, 178, 170, 146), (178, 179, 171, 170), (142, 177, 169, 145), (177, 176, 168, 169), (145, 169, 175, 139), (169, 168, 174, 175), (146, 170, 172, 136), (170, 171, 173, 172), (199, 201, 194, 193), (200, 198, 197, 196), (189, 195, 202, 188), (192, 191, 190, 203), (149, 164, 195, 189), (148, 180, 200, 196), (183, 186, 203, 190), (166, 148, 196, 197), (181, 149, 189, 188), (182, 150, 194, 201), (187, 182, 201, 199), (184, 181, 188, 202), (151, 183, 190, 191), (180, 185, 198, 200), (165, 151, 191, 192), (164, 184, 202, 195), (221, 222, 206, 215), (239, 215, 206, 241), (236, 212, 205, 242), (230, 208, 216, 234), (225, 227, 214, 204), (244, 208, 212, 236), (247, 211, 215, 239), (228, 210, 213, 220), (231, 209, 214, 227), (235, 255, 267, 261), (246, 209, 218, 250), (229, 211, 219, 233), (245, 210, 217, 249), (210, 228, 232, 217), (228, 229, 233, 232), (254, 233, 260, 271), (253, 255, 235, 234), (208, 230, 226, 212), (230, 231, 227, 226), (211, 229, 221, 215), (229, 228, 220, 221), (205, 212, 226, 224), (224, 226, 227, 225), (209, 231, 235, 218), (231, 230, 234, 235), (213, 207, 223, 220), (220, 223, 222, 221), (232, 233, 254, 252), (252, 254, 255, 253), (253, 234, 265, 266), (249, 252, 253, 248), (208, 244, 248, 216), (244, 245, 249, 248), (211, 247, 251, 219), (247, 246, 250, 251), (218, 235, 261, 262), (254, 251, 250, 255), (209, 246, 238, 214), (246, 247, 239, 238), (210, 245, 237, 213), (245, 244, 236, 237), (213, 237, 243, 207), (237, 236, 242, 243), (214, 238, 240, 204), (238, 239, 241, 240), (267, 269, 262, 261), (268, 266, 265, 264), (257, 263, 270, 256), (260, 259, 258, 271), (217, 232, 263, 257), (216, 248, 268, 264), (251, 254, 271, 258), (234, 216, 264, 265), (249, 217, 257, 256), (250, 218, 262, 269), (255, 250, 269, 267), (252, 249, 256, 270), (219, 251, 258, 259), (248, 253, 266, 268), (233, 219, 259, 260), (232, 252, 270, 263), (289, 290, 274, 283), (307, 283, 274, 309), (304, 280, 273, 310), (298, 276, 284, 302), (293, 295, 282, 272), (312, 276, 280, 304), (315, 279, 283, 307), (296, 278, 281, 288), (299, 277, 282, 295), (303, 323, 335, 329), (314, 277, 286, 318), (297, 279, 287, 301), (313, 278, 285, 317), (278, 296, 300, 285), (296, 297, 301, 300), (322, 301, 328, 339), (321, 323, 303, 302), (276, 298, 294, 280), (298, 299, 295, 294), (279, 297, 289, 283), (297, 296, 288, 289), (273, 280, 294, 292), (292, 294, 295, 293), (277, 299, 303, 286), (299, 298, 302, 303), (281, 275, 291, 288), (288, 291, 290, 289), (300, 301, 322, 320), (320, 322, 323, 321), (321, 302, 333, 334), (317, 320, 321, 316), (276, 312, 316, 284), (312, 313, 317, 316), (279, 315, 319, 287), (315, 314, 318, 319), (286, 303, 329, 330), (322, 319, 318, 323), (277, 314, 306, 282), (314, 315, 307, 306), (278, 313, 305, 281), (313, 312, 304, 305), (281, 305, 311, 275), (305, 304, 310, 311), (282, 306, 308, 272), (306, 307, 309, 308), (335, 337, 330, 329), (336, 334, 333, 332), (325, 331, 338, 324), (328, 327, 326, 339), (285, 300, 331, 325), (284, 316, 336, 332), (319, 322, 339, 326), (302, 284, 332, 333), (317, 285, 325, 324), (318, 286, 330, 337), (323, 318, 337, 335), (320, 317, 324, 338), (287, 319, 326, 327), (316, 321, 334, 336), (301, 287, 327, 328), (300, 320, 338, 331), (357, 358, 342, 351), (375, 351, 342, 377), (372, 348, 341, 378), (366, 344, 352, 370), (361, 363, 350, 340), (380, 344, 348, 372), (383, 347, 351, 375), (364, 346, 349, 356), (367, 345, 350, 363), (371, 391, 403, 397), (382, 345, 354, 386), (365, 347, 355, 369), (381, 346, 353, 385), (346, 364, 368, 353), (364, 365, 369, 368), (390, 369, 396, 407), (389, 391, 371, 370), (344, 366, 362, 348), (366, 367, 363, 362), (347, 365, 357, 351), (365, 364, 356, 357), (341, 348, 362, 360), (360, 362, 363, 361), (345, 367, 371, 354), (367, 366, 370, 371), (349, 343, 359, 356), (356, 359, 358, 357), (368, 369, 390, 388), (388, 390, 391, 389), (389, 370, 401, 402), (385, 388, 389, 384), (344, 380, 384, 352), (380, 381, 385, 384), (347, 383, 387, 355), (383, 382, 386, 387), (354, 371, 397, 398), (390, 387, 386, 391), (345, 382, 374, 350), (382, 383, 375, 374), (346, 381, 373, 349), (381, 380, 372, 373), (349, 373, 379, 343), (373, 372, 378, 379), (350, 374, 376, 340), (374, 375, 377, 376), (403, 405, 398, 397), (404, 402, 401, 400), (393, 399, 406, 392), (396, 395, 394, 407), (353, 368, 399, 393), (352, 384, 404, 400), (387, 390, 407, 394), (370, 352, 400, 401), (385, 353, 393, 392), (386, 354, 398, 405), (391, 386, 405, 403), (388, 385, 392, 406), (355, 387, 394, 395), (384, 389, 402, 404), (369, 355, 395, 396), (368, 388, 406, 399), (425, 426, 410, 419), (443, 419, 410, 445), (440, 416, 409, 446), (434, 412, 420, 438), (429, 431, 418, 408), (448, 412, 416, 440), (451, 415, 419, 443), (432, 414, 417, 424), (435, 413, 418, 431), (439, 459, 471, 465), (450, 413, 422, 454), (433, 415, 423, 437), (449, 414, 421, 453), (414, 432, 436, 421), (432, 433, 437, 436), (458, 437, 464, 475), (457, 459, 439, 438), (412, 434, 430, 416), (434, 435, 431, 430), (415, 433, 425, 419), (433, 432, 424, 425), (409, 416, 430, 428), (428, 430, 431, 429), (413, 435, 439, 422), (435, 434, 438, 439), (417, 411, 427, 424), (424, 427, 426, 425), (436, 437, 458, 456), (456, 458, 459, 457), (457, 438, 469, 470), (453, 456, 457, 452), (412, 448, 452, 420), (448, 449, 453, 452), (415, 451, 455, 423), (451, 450, 454, 455), (422, 439, 465, 466), (458, 455, 454, 459), (413, 450, 442, 418), (450, 451, 443, 442), (414, 449, 441, 417), (449, 448, 440, 441), (417, 441, 447, 411), (441, 440, 446, 447), (418, 442, 444, 408), (442, 443, 445, 444), (471, 473, 466, 465), (472, 470, 469, 468), (461, 467, 474, 460), (464, 463, 462, 475), (421, 436, 467, 461), (420, 452, 472, 468), (455, 458, 475, 462), (438, 420, 468, 469), (453, 421, 461, 460), (454, 422, 466, 473), (459, 454, 473, 471), (456, 453, 460, 474), (423, 455, 462, 463), (452, 457, 470, 472), (437, 423, 463, 464), (436, 456, 474, 467), (493, 494, 478, 487), (511, 487, 478, 513), (508, 484, 477, 514), (502, 480, 488, 506), (497, 499, 486, 476), (516, 480, 484, 508), (519, 483, 487, 511), (500, 482, 485, 492), (503, 481, 486, 499), (507, 527, 539, 533), (518, 481, 490, 522), (501, 483, 491, 505), (517, 482, 489, 521), (482, 500, 504, 489), (500, 501, 505, 504), (526, 505, 532, 543), (525, 527, 507, 506), (480, 502, 498, 484), (502, 503, 499, 498), (483, 501, 493, 487), (501, 500, 492, 493), (477, 484, 498, 496), (496, 498, 499, 497), (481, 503, 507, 490), (503, 502, 506, 507), (485, 479, 495, 492), (492, 495, 494, 493), (504, 505, 526, 524), (524, 526, 527, 525), (525, 506, 537, 538), (521, 524, 525, 520), (480, 516, 520, 488), (516, 517, 521, 520), (483, 519, 523, 491), (519, 518, 522, 523), (490, 507, 533, 534), (526, 523, 522, 527), (481, 518, 510, 486), (518, 519, 511, 510), (482, 517, 509, 485), (517, 516, 508, 509), (485, 509, 515, 479), (509, 508, 514, 515), (486, 510, 512, 476), (510, 511, 513, 512), (539, 541, 534, 533), (540, 538, 537, 536), (529, 535, 542, 528), (532, 531, 530, 543), (489, 504, 535, 529), (488, 520, 540, 536), (523, 526, 543, 530), (506, 488, 536, 537), (521, 489, 529, 528), (522, 490, 534, 541), (527, 522, 541, 539), (524, 521, 528, 542), (491, 523, 530, 531), (520, 525, 538, 540), (505, 491, 531, 532), (504, 524, 542, 535), (561, 562, 546, 555), (579, 555, 546, 581), (576, 552, 545, 582), (570, 548, 556, 574), (565, 567, 554, 544), (584, 548, 552, 576), (587, 551, 555, 579), (568, 550, 553, 560), (571, 549, 554, 567), (575, 595, 607, 601), (586, 549, 558, 590), (569, 551, 559, 573), (585, 550, 557, 589), (550, 568, 572, 557), (568, 569, 573, 572), (594, 573, 600, 611), (593, 595, 575, 574), (548, 570, 566, 552), (570, 571, 567, 566), (551, 569, 561, 555), (569, 568, 560, 561), (545, 552, 566, 564), (564, 566, 567, 565), (549, 571, 575, 558), (571, 570, 574, 575), (553, 547, 563, 560), (560, 563, 562, 561), (572, 573, 594, 592), (592, 594, 595, 593), (593, 574, 605, 606), (589, 592, 593, 588), (548, 584, 588, 556), (584, 585, 589, 588), (551, 587, 591, 559), (587, 586, 590, 591), (558, 575, 601, 602), (594, 591, 590, 595), (549, 586, 578, 554), (586, 587, 579, 578), (550, 585, 577, 553), (585, 584, 576, 577), (553, 577, 583, 547), (577, 576, 582, 583), (554, 578, 580, 544), (578, 579, 581, 580), (607, 609, 602, 601), (608, 606, 605, 604), (597, 603, 610, 596), (600, 599, 598, 611), (557, 572, 603, 597), (556, 588, 608, 604), (591, 594, 611, 598), (574, 556, 604, 605), (589, 557, 597, 596), (590, 558, 602, 609), (595, 590, 609, 607), (592, 589, 596, 610), (559, 591, 598, 599), (588, 593, 606, 608), (573, 559, 599, 600), (572, 592, 610, 603), (622, 619, 618, 623), (617, 613, 625, 627), (621, 623, 618, 614), (624, 626, 627, 625), (622, 620, 615, 619), (616, 612, 620, 622), (613, 617, 623, 621), (617, 616, 622, 623), (616, 617, 627, 626), (612, 616, 626, 624), (645, 646, 630, 639), (663, 639, 630, 665), (660, 636, 629, 666), (654, 632, 640, 658), (649, 651, 638, 628), (668, 632, 636, 660), (671, 635, 639, 663), (652, 634, 637, 644), (655, 633, 638, 651), (659, 679, 691, 685), (670, 633, 642, 674), (653, 635, 643, 657), (669, 634, 641, 673), (634, 652, 656, 641), (652, 653, 657, 656), (678, 657, 684, 695), (677, 679, 659, 658), (632, 654, 650, 636), (654, 655, 651, 650), (635, 653, 645, 639), (653, 652, 644, 645), (629, 636, 650, 648), (648, 650, 651, 649), (633, 655, 659, 642), (655, 654, 658, 659), (637, 631, 647, 644), (644, 647, 646, 645), (656, 657, 678, 676), (676, 678, 679, 677), (677, 658, 689, 690), (673, 676, 677, 672), (632, 668, 672, 640), (668, 669, 673, 672), (635, 671, 675, 643), (671, 670, 674, 675), (642, 659, 685, 686), (678, 675, 674, 679), (633, 670, 662, 638), (670, 671, 663, 662), (634, 669, 661, 637), (669, 668, 660, 661), (637, 661, 667, 631), (661, 660, 666, 667), (638, 662, 664, 628), (662, 663, 665, 664), (691, 693, 686, 685), (692, 690, 689, 688), (681, 687, 694, 680), (684, 683, 682, 695), (641, 656, 687, 681), (640, 672, 692, 688), (675, 678, 695, 682), (658, 640, 688, 689), (673, 641, 681, 680), (674, 642, 686, 693), (679, 674, 693, 691), (676, 673, 680, 694), (643, 675, 682, 683), (672, 677, 690, 692), (657, 643, 683, 684), (656, 676, 694, 687), (706, 703, 702, 707), (701, 697, 709, 711), (705, 707, 702, 698), (708, 710, 711, 709), (706, 704, 699, 703), (700, 696, 704, 706), (697, 701, 707, 705), (701, 700, 706, 707), (700, 701, 711, 710), (696, 700, 710, 708), (729, 730, 714, 723), (747, 723, 714, 749), (744, 720, 713, 750), (738, 716, 724, 742), (733, 735, 722, 712), (752, 716, 720, 744), (755, 719, 723, 747), (736, 718, 721, 728), (739, 717, 722, 735), (743, 763, 775, 769), (754, 717, 726, 758), (737, 719, 727, 741), (753, 718, 725, 757), (718, 736, 740, 725), (736, 737, 741, 740), (762, 741, 768, 779), (761, 763, 743, 742), (716, 738, 734, 720), (738, 739, 735, 734), (719, 737, 729, 723), (737, 736, 728, 729), (713, 720, 734, 732), (732, 734, 735, 733), (717, 739, 743, 726), (739, 738, 742, 743), (721, 715, 731, 728), (728, 731, 730, 729), (740, 741, 762, 760), (760, 762, 763, 761), (761, 742, 773, 774), (757, 760, 761, 756), (716, 752, 756, 724), (752, 753, 757, 756), (719, 755, 759, 727), (755, 754, 758, 759), (726, 743, 769, 770), (762, 759, 758, 763), (717, 754, 746, 722), (754, 755, 747, 746), (718, 753, 745, 721), (753, 752, 744, 745), (721, 745, 751, 715), (745, 744, 750, 751), (722, 746, 748, 712), (746, 747, 749, 748), (775, 777, 770, 769), (776, 774, 773, 772), (765, 771, 778, 764), (768, 767, 766, 779), (725, 740, 771, 765), (724, 756, 776, 772), (759, 762, 779, 766), (742, 724, 772, 773), (757, 725, 765, 764), (758, 726, 770, 777), (763, 758, 777, 775), (760, 757, 764, 778), (727, 759, 766, 767), (756, 761, 774, 776), (741, 727, 767, 768), (740, 760, 778, 771), (829, 786, 782, 780), (797, 829, 780, 781), (790, 797, 781, 783), (786, 790, 783, 782), (805, 806, 787, 786), (813, 812, 791, 790), (807, 808, 789, 788), (794, 795, 785, 784), (806, 785, 799, 809), (793, 787, 800, 801), (788, 789, 796, 797), (786, 787, 793, 792), (815, 816, 798, 823), (795, 794, 823, 798), (814, 795, 798, 816), (811, 809, 799, 804), (819, 811, 804, 818), (785, 795, 804, 799), (812, 793, 801, 817), (808, 791, 802, 810), (814, 789, 803, 818), (789, 808, 810, 803), (817, 801, 811, 819), (801, 800, 809, 811), (787, 806, 809, 800), (790, 791, 808, 807), (784, 785, 806, 805), (802, 817, 819, 810), (795, 814, 818, 804), (791, 812, 817, 802), (810, 819, 818, 803), (789, 814, 816, 796), (797, 796, 816, 815), (792, 793, 812, 813), (830, 820, 794, 822), (821, 830, 822, 784), (820, 830, 824, 823), (826, 827, 833, 832), (826, 825, 839, 840), (828, 827, 841, 842), (829, 824, 837, 836), (830, 821, 835, 838), (832, 833, 834, 831), (827, 828, 834, 833), (825, 826, 832, 831), (828, 825, 831, 834), (840, 839, 835, 836), (841, 840, 836, 837), (842, 841, 837, 838), (839, 842, 838, 835), (824, 830, 838, 837), (821, 829, 836, 835), (825, 828, 842, 839), (827, 826, 840, 841)])
me_cube_021.polygons.foreach_set('material_index', [6, 6, 6, 6, 6, 6, 6, 6, 6, 6, 6, 6, 6, 6, 6, 6, 6, 6, 6, 6, 6, 6, 6, 6, 6, 6, 6, 6, 6, 6, 6, 6, 6, 6, 6, 6, 6, 6, 6, 6, 6, 6, 6, 6, 6, 7, 7, 7, 7, 6, 6, 6, 6, 6, 6, 6, 6, 6, 6, 6, 6, 6, 6, 6, 6, 6, 6, 6, 6, 6, 6, 6, 6, 6, 6, 6, 6, 6, 6, 6, 6, 6, 6, 6, 6, 6, 6, 6, 6, 6, 6, 6, 6, 6, 6, 6, 6, 6, 6, 6, 6, 6, 6, 6, 6, 6, 7, 7, 7, 7, 6, 6, 6, 6, 6, 6, 6, 6, 6, 6, 6, 6, 6, 6, 6, 6, 6, 6, 6, 6, 6, 6, 6, 6, 6, 6, 6, 6, 6, 6, 6, 6, 6, 6, 6, 6, 6, 6, 6, 6, 6, 6, 6, 6, 6, 6, 6, 6, 6, 6, 6, 6, 6, 6, 6, 6, 6, 7, 7, 7, 7, 6, 6, 6, 6, 6, 6, 6, 6, 6, 6, 6, 6, 6, 6, 6, 6, 6, 6, 6, 6, 6, 6, 6, 6, 6, 6, 6, 6, 6, 6, 6, 6, 6, 6, 6, 6, 6, 6, 6, 6, 6, 6, 6, 6, 6, 6, 6, 6, 6, 6, 6, 6, 6, 6, 6, 6, 6, 7, 7, 7, 7, 6, 6, 6, 6, 6, 6, 6, 6, 6, 6, 6, 6, 6, 6, 6, 6, 6, 6, 6, 6, 6, 6, 6, 6, 6, 6, 6, 6, 6, 6, 6, 6, 6, 6, 6, 6, 6, 6, 6, 6, 6, 6, 6, 6, 6, 6, 6, 6, 6, 6, 6, 6, 6, 6, 6, 6, 6, 7, 7, 7, 7, 6, 6, 6, 6, 6, 6, 6, 6, 6, 6, 6, 6, 6, 6, 6, 6, 6, 6, 6, 6, 6, 6, 6, 6, 6, 6, 6, 6, 6, 6, 6, 6, 6, 6, 6, 6, 6, 6, 6, 6, 6, 6, 6, 6, 6, 6, 6, 6, 6, 6, 6, 6, 6, 6, 6, 6, 6, 7, 7, 7, 7, 6, 6, 6, 6, 6, 6, 6, 6, 6, 6, 6, 6, 6, 6, 6, 6, 6, 6, 6, 6, 6, 6, 6, 6, 6, 6, 6, 6, 6, 6, 6, 6, 6, 6, 6, 6, 6, 6, 6, 6, 6, 6, 6, 6, 6, 6, 6, 6, 6, 6, 6, 6, 6, 6, 6, 6, 6, 7, 7, 7, 7, 6, 6, 6, 6, 6, 6, 6, 6, 6, 6, 6, 6, 6, 6, 6, 6, 6, 6, 6, 6, 6, 6, 6, 6, 6, 6, 6, 6, 6, 6, 6, 6, 6, 6, 6, 6, 6, 6, 6, 6, 6, 6, 6, 6, 6, 6, 6, 6, 6, 6, 6, 6, 6, 6, 6, 6, 6, 7, 7, 7, 7, 6, 6, 6, 6, 6, 6, 6, 6, 6, 6, 6, 6, 6, 6, 6, 6, 6, 6, 6, 6, 6, 6, 6, 6, 6, 6, 6, 6, 6, 6, 6, 6, 6, 6, 6, 6, 6, 6, 6, 6, 6, 6, 6, 6, 6, 6, 6, 6, 6, 6, 6, 6, 6, 6, 6, 6, 6, 7, 7, 7, 7, 6, 6, 6, 6, 6, 6, 6, 6, 6, 6, 6, 6, 6, 6, 6, 6, 6, 6, 6, 6, 6, 6, 6, 6, 6, 6, 6, 6, 6, 6, 6, 6, 6, 6, 6, 6, 6, 6, 6, 6, 6, 6, 6, 6, 6, 6, 6, 6, 6, 6, 6, 6, 6, 6, 6, 6, 6, 6, 6, 6, 6, 6, 6, 6, 6, 6, 6, 7, 7, 7, 7, 6, 6, 6, 6, 6, 6, 6, 6, 6, 6, 6, 6, 6, 6, 6, 6, 6, 6, 6, 6, 6, 6, 6, 6, 6, 6, 6, 6, 6, 6, 6, 6, 6, 6, 6, 6, 6, 6, 6, 6, 6, 6, 6, 6, 6, 6, 6, 6, 6, 6, 6, 6, 6, 6, 6, 6, 6, 6, 6, 6, 6, 6, 6, 6, 6, 6, 6, 7, 7, 7, 7, 6, 6, 6, 6, 6, 6, 6, 6, 6, 6, 6, 6, 5, 5, 5, 5, 0, 0, 0, 0, 0, 0, 0, 0, 0, 0, 1, 1, 1, 0, 0, 0, 0, 0, 1, 1, 0, 0, 0, 1, 0, 0, 1, 1, 0, 0, 4, 4, 4, 3, 3, 3, 2, 2, 3, 3, 3, 3, 2, 2, 2, 2, 2, 2, 3, 3])
_k = set([(825, 831)])
me_cube_021.attributes.new('sharp_edge', 'BOOLEAN', 'EDGE').data.foreach_set('value', [ (min(e.vertices), max(e.vertices)) in _k for e in me_cube_021.edges])
_uv = me_cube_021.uv_layers.new(name='UVMap')
_uv.uv.foreach_set('vector', [0.0, 0.0, 0.0, 0.0, 0.0, 0.0, 0.0, 0.0, 0.0, 0.0, 0.0, 0.0, 0.0, 0.0, 0.0, 0.0, 0.0, 0.0, 0.0, 0.0, 0.0, 0.0, 0.0, 0.0, 0.0, 0.0, 0.0, 0.0, 0.0, 0.0, 0.0, 0.0, 0.0, 0.0, 0.0, 0.0, 0.0, 0.0, 0.0, 0.0, 0.0, 0.0, 0.0, 0.0, 0.0, 0.0, 0.0, 0.0, 0.0, 0.0, 0.0, 0.0, 0.0, 0.0, 0.0, 0.0, 0.0, 0.0, 0.0, 0.0, 0.0, 0.0, 0.0, 0.0, 0.0, 0.0, 0.0, 0.0, 0.0, 0.0, 0.0, 0.0, 0.0, 0.0, 0.0, 0.0, 0.0, 0.0, 0.0, 0.0, 0.0, 0.0, 0.0, 0.0, 0.0, 0.0, 0.0, 0.0, 0.0, 0.0, 0.0, 0.0, 0.0, 0.0, 0.0, 0.0, 0.0, 0.0, 0.0, 0.0, 0.0, 0.0, 0.0, 0.0, 0.0, 0.0, 0.0, 0.0, 0.0, 0.0, 0.0, 0.0, 0.0, 0.0, 0.0, 0.0, 0.0, 0.0, 0.0, 0.0, 0.0, 0.0, 0.0, 0.0, 0.0, 0.0, 0.0, 0.0, 0.0, 0.0, 0.0, 0.0, 0.0, 0.0, 0.0, 0.0, 0.0, 0.0, 0.0, 0.0, 0.0, 0.0, 0.0, 0.0, 0.0, 0.0, 0.0, 0.0, 0.0, 0.0, 0.0, 0.0, 0.0, 0.0, 0.0, 0.0, 0.0, 0.0, 0.0, 0.0, 0.0, 0.0, 0.0, 0.0, 0.0, 0.0, 0.0, 0.0, 0.0, 0.0, 0.0, 0.0, 0.0, 0.0, 0.0, 0.0, 0.0, 0.0, 0.0, 0.0, 0.0, 0.0, 0.0, 0.0, 0.0, 0.0, 0.0, 0.0, 0.0, 0.0, 0.0, 0.0, 0.0, 0.0, 0.0, 0.0, 0.0, 0.0, 0.0, 0.0, 0.0, 0.0, 0.0, 0.0, 0.0, 0.0, 0.0, 0.0, 0.0, 0.0, 0.0, 0.0, 0.0, 0.0, 0.0, 0.0, 0.0, 0.0, 0.0, 0.0, 0.0, 0.0, 0.0, 0.0, 0.0, 0.0, 0.0, 0.0, 0.0, 0.0, 0.0, 0.0, 0.0, 0.0, 0.0, 0.0, 0.0, 0.0, 0.0, 0.0, 0.0, 0.0, 0.0, 0.0, 0.0, 0.0, 0.0, 0.0, 0.0, 0.0, 0.0, 0.0, 0.0, 0.0, 0.0, 0.0, 0.0, 0.0, 0.0, 0.0, 0.0, 0.0, 0.0, 0.0, 0.0, 0.0, 0.0, 0.0, 0.0, 0.0, 0.0, 0.0, 0.0, 0.0, 0.0, 0.0, 0.0, 0.0, 0.0, 0.0, 0.0, 0.0, 0.0, 0.0, 0.0, 0.0, 0.0, 0.0, 0.0, 0.0, 0.0, 0.0, 0.0, 0.0, 0.0, 0.0, 0.0, 0.0, 0.0, 0.0, 0.0, 0.0, 0.0, 0.0, 0.0, 0.0, 0.0, 0.0, 0.0, 0.0, 0.0, 0.0, 0.0, 0.0, 0.0, 0.0, 0.0, 0.0, 0.0, 0.0, 0.0, 0.0, 0.0, 0.0, 0.0, 0.0, 0.0, 0.0, 0.0, 0.0, 0.0, 0.0, 0.0, 0.0, 0.0, 0.0, 0.0, 0.0, 0.0, 0.0, 0.0, 0.0, 0.0, 0.0, 0.0, 0.0, 0.0, 0.0, 0.0, 0.0, 0.0, 0.0, 0.0, 0.0, 0.0, 0.0, 0.0, 0.0, 0.0, 0.0, 0.0, 0.0, 0.0, 0.0, 0.0, 0.0, 0.0, 0.0, 0.0, 0.0, 0.0, 0.0, 0.0, 0.0, 0.0, 0.0, 0.0, 0.0, 0.0, 0.0, 0.0, 0.0, 0.0, 0.0, 0.0, 0.0, 0.0, 0.0, 0.0, 0.0, 0.0, 0.0, 0.0, 0.0, 0.0, 0.0, 0.0, 0.0, 0.0, 0.0, 0.0, 0.0, 0.0, 0.0, 0.0, 0.0, 0.0, 0.0, 0.0, 0.0, 0.0, 0.0, 0.0, 0.0, 0.0, 0.0, 0.0, 0.0, 0.0, 0.0, 0.0, 0.0, 0.0, 0.0, 0.0, 0.0, 0.0, 0.0, 0.0, 0.0, 0.0, 0.0, 0.0, 0.0, 0.0, 0.0, 0.0, 0.0, 0.0, 0.0, 0.0, 0.0, 0.0, 0.0, 0.0, 0.0, 0.0, 0.0, 0.0, 0.0, 0.0, 0.0, 0.0, 0.0, 0.0, 0.0, 0.0, 0.0, 0.0, 0.0, 0.0, 0.0, 0.0, 0.0, 0.0, 0.0, 0.0, 0.0, 0.0, 0.0, 0.0, 0.0, 0.0, 0.0, 0.0, 0.0, 0.0, 0.0, 0.0, 0.0, 0.0, 0.0, 0.0, 0.0, 0.0, 0.0, 0.0, 0.0, 0.0, 0.0, 0.0, 0.0, 0.0, 0.0, 0.0, 0.0, 0.0, 0.0, 0.0, 0.0, 0.0, 0.0, 0.0, 0.0, 0.0, 0.0, 0.0, 0.0, 0.0, 0.0, 0.0, 0.0, 0.0, 0.0, 0.0, 0.0, 0.0, 0.0, 0.0, 0.0, 0.0, 0.0, 0.0, 0.0, 0.0, 0.0, 0.0, 0.0, 0.0, 0.0, 0.0, 0.0, 0.0, 0.0, 0.0, 0.0, 0.0, 0.0, 0.0, 0.0, 0.0, 0.0, 0.0, 0.0, 0.0, 0.0, 0.0, 0.0, 0.0, 0.0, 0.0, 0.0, 0.0, 0.0, 0.0, 0.0, 0.0, 0.0, 0.0, 0.0, 0.0, 0.0, 0.0, 0.0, 0.0, 0.0, 0.0, 0.0, 0.0, 0.0, 0.0, 0.0, 0.0, 0.0, 0.0, 0.0, 0.0, 0.0, 0.0, 0.0, 0.0, 0.0, 0.0, 0.0, 0.0, 0.0, 0.0, 0.0, 0.0, 0.0, 0.0, 0.0, 0.0, 0.0, 0.0, 0.0, 0.0, 0.0, 0.0, 0.0, 0.0, 0.0, 0.0, 0.0, 0.0, 0.0, 0.0, 0.0, 0.0, 0.0, 0.0, 0.0, 0.0, 0.0, 0.0, 0.0, 0.0, 0.0, 0.0, 0.0, 0.0, 0.0, 0.0, 0.0, 0.0, 0.0, 0.0, 0.0, 0.0, 0.0, 0.0, 0.0, 0.0, 0.0, 0.0, 0.0, 0.0, 0.0, 0.0, 0.0, 0.0, 0.0, 0.0, 0.0, 0.0, 0.0, 0.0, 0.0, 0.0, 0.0, 0.0, 0.0, 0.0, 0.0, 0.0, 0.0, 0.0, 0.0, 0.0, 0.0, 0.0, 0.0, 0.0, 0.0, 0.0, 0.0, 0.0, 0.0, 0.0, 0.0, 0.0, 0.0, 0.0, 0.0, 0.0, 0.0, 0.0, 0.0, 0.0, 0.0, 0.0, 0.0, 0.0, 0.0, 0.0, 0.0, 0.0, 0.0, 0.0, 0.0, 0.0, 0.0, 0.0, 0.0, 0.0, 0.0, 0.0, 0.0, 0.0, 0.0, 0.0, 0.0, 0.0, 0.0, 0.0, 0.0, 0.0, 0.0, 0.0, 0.0, 0.0, 0.0, 0.0, 0.0, 0.0, 0.0, 0.0, 0.0, 0.0, 0.0, 0.0, 0.0, 0.0, 0.0, 0.0, 0.0, 0.0, 0.0, 0.0, 0.0, 0.0, 0.0, 0.0, 0.0, 0.0, 0.0, 0.0, 0.0, 0.0, 0.0, 0.0, 0.0, 0.0, 0.0, 0.0, 0.0, 0.0, 0.0, 0.0, 0.0, 0.0, 0.0, 0.0, 0.0, 0.0, 0.0, 0.0, 0.0, 0.0, 0.0, 0.0, 0.0, 0.0, 0.0, 0.0, 0.0, 0.0, 0.0, 0.0, 0.0, 0.0, 0.0, 0.0, 0.0, 0.0, 0.0, 0.0, 0.0, 0.0, 0.0, 0.0, 0.0, 0.0, 0.0, 0.0, 0.0, 0.0, 0.0, 0.0, 0.0, 0.0, 0.0, 0.0, 0.0, 0.0, 0.0, 0.0, 0.0, 0.0, 0.0, 0.0, 0.0, 0.0, 0.0, 0.0, 0.0, 0.0, 0.0, 0.0, 0.0, 0.0, 0.0, 0.0, 0.0, 0.0, 0.0, 0.0, 0.0, 0.0, 0.0, 0.0, 0.0, 0.0, 0.0, 0.0, 0.0, 0.0, 0.0, 0.0, 0.0, 0.0, 0.0, 0.0, 0.0, 0.0, 0.0, 0.0, 0.0, 0.0, 0.0, 0.0, 0.0, 0.0, 0.0, 0.0, 0.0, 0.0, 0.0, 0.0, 0.0, 0.0, 0.0, 0.0, 0.0, 0.0, 0.0, 0.0, 0.0, 0.0, 0.0, 0.0, 0.0, 0.0, 0.0, 0.0, 0.0, 0.0, 0.0, 0.0, 0.0, 0.0, 0.0, 0.0, 0.0, 0.0, 0.0, 0.0, 0.0, 0.0, 0.0, 0.0, 0.0, 0.0, 0.0, 0.0, 0.0, 0.0, 0.0, 0.0, 0.0, 0.0, 0.0, 0.0, 0.0, 0.0, 0.0, 0.0, 0.0, 0.0, 0.0, 0.0, 0.0, 0.0, 0.0, 0.0, 0.0, 0.0, 0.0, 0.0, 0.0, 0.0, 0.0, 0.0, 0.0, 0.0, 0.0, 0.0, 0.0, 0.0, 0.0, 0.0, 0.0, 0.0, 0.0, 0.0, 0.0, 0.0, 0.0, 0.0, 0.0, 0.0, 0.0, 0.0, 0.0, 0.0, 0.0, 0.0, 0.0, 0.0, 0.0, 0.0, 0.0, 0.0, 0.0, 0.0, 0.0, 0.0, 0.0, 0.0, 0.0, 0.0, 0.0, 0.0, 0.0, 0.0, 0.0, 0.0, 0.0, 0.0, 0.0, 0.0, 0.0, 0.0, 0.0, 0.0, 0.0, 0.0, 0.0, 0.0, 0.0, 0.0, 0.0, 0.0, 0.0, 0.0, 0.0, 0.0, 0.0, 0.0, 0.0, 0.0, 0.0, 0.0, 0.0, 0.0, 0.0, 0.0, 0.0, 0.0, 0.0, 0.0, 0.0, 0.0, 0.0, 0.0, 0.0, 0.0, 0.0, 0.0, 0.0, 0.0, 0.0, 0.0, 0.0, 0.0, 0.0, 0.0, 0.0, 0.0, 0.0, 0.0, 0.0, 0.0, 0.0, 0.0, 0.0, 0.0, 0.0, 0.0, 0.0, 0.0, 0.0, 0.0, 0.0, 0.0, 0.0, 0.0, 0.0, 0.0, 0.0, 0.0, 0.0, 0.0, 0.0, 0.0, 0.0, 0.0, 0.0, 0.0, 0.0, 0.0, 0.0, 0.0, 0.0, 0.0, 0.0, 0.0, 0.0, 0.0, 0.0, 0.0, 0.0, 0.0, 0.0, 0.0, 0.0, 0.0, 0.0, 0.0, 0.0, 0.0, 0.0, 0.0, 0.0, 0.0, 0.0, 0.0, 0.0, 0.0, 0.0, 0.0, 0.0, 0.0, 0.0, 0.0, 0.0, 0.0, 0.0, 0.0, 0.0, 0.0, 0.0, 0.0, 0.0, 0.0, 0.0, 0.0, 0.0, 0.0, 0.0, 0.0, 0.0, 0.0, 0.0, 0.0, 0.0, 0.0, 0.0, 0.0, 0.0, 0.0, 0.0, 0.0, 0.0, 0.0, 0.0, 0.0, 0.0, 0.0, 0.0, 0.0, 0.0, 0.0, 0.0, 0.0, 0.0, 0.0, 0.0, 0.0, 0.0, 0.0, 0.0, 0.0, 0.0, 0.0, 0.0, 0.0, 0.0, 0.0, 0.0, 0.0, 0.0, 0.0, 0.0, 0.0, 0.0, 0.0, 0.0, 0.0, 0.0, 0.0, 0.0, 0.0, 0.0, 0.0, 0.0, 0.0, 0.0, 0.0, 0.0, 0.0, 0.0, 0.0, 0.0, 0.0, 0.0, 0.0, 0.0, 0.0, 0.0, 0.0, 0.0, 0.0, 0.0, 0.0, 0.0, 0.0, 0.0, 0.0, 0.0, 0.0, 0.0, 0.0, 0.0, 0.0, 0.0, 0.0, 0.0, 0.0, 0.0, 0.0, 0.0, 0.0, 0.0, 0.0, 0.0, 0.0, 0.0, 0.0, 0.0, 0.0, 0.0, 0.0, 0.0, 0.0, 0.0, 0.0, 0.0, 0.0, 0.0, 0.0, 0.0, 0.0, 0.0, 0.0, 0.0, 0.0, 0.0, 0.0, 0.0, 0.0, 0.0, 0.0, 0.0, 0.0, 0.0, 0.0, 0.0, 0.0, 0.0, 0.0, 0.0, 0.0, 0.0, 0.0, 0.0, 0.0, 0.0, 0.0, 0.0, 0.0, 0.0, 0.0, 0.0, 0.0, 0.0, 0.0, 0.0, 0.0, 0.0, 0.0, 0.0, 0.0, 0.0, 0.0, 0.0, 0.0, 0.0, 0.0, 0.0, 0.0, 0.0, 0.0, 0.0, 0.0, 0.0, 0.0, 0.0, 0.0, 0.0, 0.0, 0.0, 0.0, 0.0, 0.0, 0.0, 0.0, 0.0, 0.0, 0.0, 0.0, 0.0, 0.0, 0.0, 0.0, 0.0, 0.0, 0.0, 0.0, 0.0, 0.0, 0.0, 0.0, 0.0, 0.0, 0.0, 0.0, 0.0, 0.0, 0.0, 0.0, 0.0, 0.0, 0.0, 0.0, 0.0, 0.0, 0.0, 0.0, 0.0, 0.0, 0.0, 0.0, 0.0, 0.0, 0.0, 0.0, 0.0, 0.0, 0.0, 0.0, 0.0, 0.0, 0.0, 0.0, 0.0, 0.0, 0.0, 0.0, 0.0, 0.0, 0.0, 0.0, 0.0, 0.0, 0.0, 0.0, 0.0, 0.0, 0.0, 0.0, 0.0, 0.0, 0.0, 0.0, 0.0, 0.0, 0.0, 0.0, 0.0, 0.0, 0.0, 0.0, 0.0, 0.0, 0.0, 0.0, 0.0, 0.0, 0.0, 0.0, 0.0, 0.0, 0.0, 0.0, 0.0, 0.0, 0.0, 0.0, 0.0, 0.0, 0.0, 0.0, 0.0, 0.0, 0.0, 0.0, 0.0, 0.0, 0.0, 0.0, 0.0, 0.0, 0.0, 0.0, 0.0, 0.0, 0.0, 0.0, 0.0, 0.0, 0.0, 0.0, 0.0, 0.0, 0.0, 0.0, 0.0, 0.0, 0.0, 0.0, 0.0, 0.0, 0.0, 0.0, 0.0, 0.0, 0.0, 0.0, 0.0, 0.0, 0.0, 0.0, 0.0, 0.0, 0.0, 0.0, 0.0, 0.0, 0.0, 0.0, 0.0, 0.0, 0.0, 0.0, 0.0, 0.0, 0.0, 0.0, 0.0, 0.0, 0.0, 0.0, 0.0, 0.0, 0.0, 0.0, 0.0, 0.0, 0.0, 0.0, 0.0, 0.0, 0.0, 0.0, 0.0, 0.0, 0.0, 0.0, 0.0, 0.0, 0.0, 0.0, 0.0, 0.0, 0.0, 0.0, 0.0, 0.0, 0.0, 0.0, 0.0, 0.0, 0.0, 0.0, 0.0, 0.0, 0.0, 0.0, 0.0, 0.0, 0.0, 0.0, 0.0, 0.0, 0.0, 0.0, 0.0, 0.0, 0.0, 0.0, 0.0, 0.0, 0.0, 0.0, 0.0, 0.0, 0.0, 0.0, 0.0, 0.0, 0.0, 0.0, 0.0, 0.0, 0.0, 0.0, 0.0, 0.0, 0.0, 0.0, 0.0, 0.0, 0.0, 0.0, 0.0, 0.0, 0.0, 0.0, 0.0, 0.0, 0.0, 0.0, 0.0, 0.0, 0.0, 0.0, 0.0, 0.0, 0.0, 0.0, 0.0, 0.0, 0.0, 0.0, 0.0, 0.0, 0.0, 0.0, 0.0, 0.0, 0.0, 0.0, 0.0, 0.0, 0.0, 0.0, 0.0, 0.0, 0.0, 0.0, 0.0, 0.0, 0.0, 0.0, 0.0, 0.0, 0.0, 0.0, 0.0, 0.0, 0.0, 0.0, 0.0, 0.0, 0.0, 0.0, 0.0, 0.0, 0.0, 0.0, 0.0, 0.0, 0.0, 0.0, 0.0, 0.0, 0.0, 0.0, 0.0, 0.0, 0.0, 0.0, 0.0, 0.0, 0.0, 0.0, 0.0, 0.0, 0.0, 0.0, 0.0, 0.0, 0.0, 0.0, 0.0, 0.0, 0.0, 0.0, 0.0, 0.0, 0.0, 0.0, 0.0, 0.0, 0.0, 0.0, 0.0, 0.0, 0.0, 0.0, 0.0, 0.0, 0.0, 0.0, 0.0, 0.0, 0.0, 0.0, 0.0, 0.0, 0.0, 0.0, 0.0, 0.0, 0.0, 0.0, 0.0, 0.0, 0.0, 0.0, 0.0, 0.0, 0.0, 0.0, 0.0, 0.0, 0.0, 0.0, 0.0, 0.0, 0.0, 0.0, 0.0, 0.0, 0.0, 0.0, 0.0, 0.0, 0.0, 0.0, 0.0, 0.0, 0.0, 0.0, 0.0, 0.0, 0.0, 0.0, 0.0, 0.0, 0.0, 0.0, 0.0, 0.0, 0.0, 0.0, 0.0, 0.0, 0.0, 0.0, 0.0, 0.0, 0.0, 0.0, 0.0, 0.0, 0.0, 0.0, 0.0, 0.0, 0.0, 0.0, 0.0, 0.0, 0.0, 0.0, 0.0, 0.0, 0.0, 0.0, 0.0, 0.0, 0.0, 0.0, 0.0, 0.0, 0.0, 0.0, 0.0, 0.0, 0.0, 0.0, 0.0, 0.0, 0.0, 0.0, 0.0, 0.0, 0.0, 0.0, 0.0, 0.0, 0.0, 0.0, 0.0, 0.0, 0.0, 0.0, 0.0, 0.0, 0.0, 0.0, 0.0, 0.0, 0.0, 0.0, 0.0, 0.0, 0.0, 0.0, 0.0, 0.0, 0.0, 0.0, 0.0, 0.0, 0.0, 0.0, 0.0, 0.0, 0.0, 0.0, 0.0, 0.0, 0.0, 0.0, 0.0, 0.0, 0.0, 0.0, 0.0, 0.0, 0.0, 0.0, 0.0, 0.0, 0.0, 0.0, 0.0, 0.0, 0.0, 0.0, 0.0, 0.0, 0.0, 0.0, 0.0, 0.0, 0.0, 0.0, 0.0, 0.0, 0.0, 0.0, 0.0, 0.0, 0.0, 0.0, 0.0, 0.0, 0.0, 0.0, 0.0, 0.0, 0.0, 0.0, 0.0, 0.0, 0.0, 0.0, 0.0, 0.0, 0.0, 0.0, 0.0, 0.0, 0.0, 0.0, 0.0, 0.0, 0.0, 0.0, 0.0, 0.0, 0.0, 0.0, 0.0, 0.0, 0.0, 0.0, 0.0, 0.0, 0.0, 0.0, 0.0, 0.0, 0.0, 0.0, 0.0, 0.0, 0.0, 0.0, 0.0, 0.0, 0.0, 0.0, 0.0, 0.0, 0.0, 0.0, 0.0, 0.0, 0.0, 0.0, 0.0, 0.0, 0.0, 0.0, 0.0, 0.0, 0.0, 0.0, 0.0, 0.0, 0.0, 0.0, 0.0, 0.0, 0.0, 0.0, 0.0, 0.0, 0.0, 0.0, 0.0, 0.0, 0.0, 0.0, 0.0, 0.0, 0.0, 0.0, 0.0, 0.0, 0.0, 0.0, 0.0, 0.0, 0.0, 0.0, 0.0, 0.0, 0.0, 0.0, 0.0, 0.0, 0.0, 0.0, 0.0, 0.0, 0.0, 0.0, 0.0, 0.0, 0.0, 0.0, 0.0, 0.0, 0.0, 0.0, 0.0, 0.0, 0.0, 0.0, 0.0, 0.0, 0.0, 0.0, 0.0, 0.0, 0.0, 0.0, 0.0, 0.0, 0.0, 0.0, 0.0, 0.0, 0.0, 0.0, 0.0, 0.0, 0.0, 0.0, 0.0, 0.0, 0.0, 0.0, 0.0, 0.0, 0.0, 0.0, 0.0, 0.0, 0.0, 0.0, 0.0, 0.0, 0.0, 0.0, 0.0, 0.0, 0.0, 0.0, 0.0, 0.0, 0.0, 0.0, 0.0, 0.0, 0.0, 0.0, 0.0, 0.0, 0.0, 0.0, 0.0, 0.0, 0.0, 0.0, 0.0, 0.0, 0.0, 0.0, 0.0, 0.0, 0.0, 0.0, 0.0, 0.0, 0.0, 0.0, 0.0, 0.0, 0.0, 0.0, 0.0, 0.0, 0.0, 0.0, 0.0, 0.0, 0.0, 0.0, 0.0, 0.0, 0.0, 0.0, 0.0, 0.0, 0.0, 0.0, 0.0, 0.0, 0.0, 0.0, 0.0, 0.0, 0.0, 0.0, 0.0, 0.0, 0.0, 0.0, 0.0, 0.0, 0.0, 0.0, 0.0, 0.0, 0.0, 0.0, 0.0, 0.0, 0.0, 0.0, 0.0, 0.0, 0.0, 0.0, 0.0, 0.0, 0.0, 0.0, 0.0, 0.0, 0.0, 0.0, 0.0, 0.0, 0.0, 0.0, 0.0, 0.0, 0.0, 0.0, 0.0, 0.0, 0.0, 0.0, 0.0, 0.0, 0.0, 0.0, 0.0, 0.0, 0.0, 0.0, 0.0, 0.0, 0.0, 0.0, 0.0, 0.0, 0.0, 0.0, 0.0, 0.0, 0.0, 0.0, 0.0, 0.0, 0.0, 0.0, 0.0, 0.0, 0.0, 0.0, 0.0, 0.0, 0.0, 0.0, 0.0, 0.0, 0.0, 0.0, 0.0, 0.0, 0.0, 0.0, 0.0, 0.0, 0.0, 0.0, 0.0, 0.0, 0.0, 0.0, 0.0, 0.0, 0.0, 0.0, 0.0, 0.0, 0.0, 0.0, 0.0, 0.0, 0.0, 0.0, 0.0, 0.0, 0.0, 0.0, 0.0, 0.0, 0.0, 0.0, 0.0, 0.0, 0.0, 0.0, 0.0, 0.0, 0.0, 0.0, 0.0, 0.0, 0.0, 0.0, 0.0, 0.0, 0.0, 0.0, 0.0, 0.0, 0.0, 0.0, 0.0, 0.0, 0.0, 0.0, 0.0, 0.0, 0.0, 0.0, 0.0, 0.0, 0.0, 0.0, 0.0, 0.0, 0.0, 0.0, 0.0, 0.0, 0.0, 0.0, 0.0, 0.0, 0.0, 0.0, 0.0, 0.0, 0.0, 0.0, 0.0, 0.0, 0.0, 0.0, 0.0, 0.0, 0.0, 0.0, 0.0, 0.0, 0.0, 0.0, 0.0, 0.0, 0.0, 0.0, 0.0, 0.0, 0.0, 0.0, 0.0, 0.0, 0.0, 0.0, 0.0, 0.0, 0.0, 0.0, 0.0, 0.0, 0.0, 0.0, 0.0, 0.0, 0.0, 0.0, 0.0, 0.0, 0.0, 0.0, 0.0, 0.0, 0.0, 0.0, 0.0, 0.0, 0.0, 0.0, 0.0, 0.0, 0.0, 0.0, 0.0, 0.0, 0.0, 0.0, 0.0, 0.0, 0.0, 0.0, 0.0, 0.0, 0.0, 0.0, 0.0, 0.0, 0.0, 0.0, 0.0, 0.0, 0.0, 0.0, 0.0, 0.0, 0.0, 0.0, 0.0, 0.0, 0.0, 0.0, 0.0, 0.0, 0.0, 0.0, 0.0, 0.0, 0.0, 0.0, 0.0, 0.0, 0.0, 0.0, 0.0, 0.0, 0.0, 0.0, 0.0, 0.0, 0.0, 0.0, 0.0, 0.0, 0.0, 0.0, 0.0, 0.0, 0.0, 0.0, 0.0, 0.0, 0.0, 0.0, 0.0, 0.0, 0.0, 0.0, 0.0, 0.0, 0.0, 0.0, 0.0, 0.0, 0.0, 0.0, 0.0, 0.0, 0.0, 0.0, 0.0, 0.0, 0.0, 0.0, 0.0, 0.0, 0.0, 0.0, 0.0, 0.0, 0.0, 0.0, 0.0, 0.0, 0.0, 0.0, 0.0, 0.0, 0.0, 0.0, 0.0, 0.0, 0.0, 0.0, 0.0, 0.0, 0.0, 0.0, 0.0, 0.0, 0.0, 0.0, 0.0, 0.0, 0.0, 0.0, 0.0, 0.0, 0.0, 0.0, 0.0, 0.0, 0.0, 0.0, 0.0, 0.0, 0.0, 0.0, 0.0, 0.0, 0.0, 0.0, 0.0, 0.0, 0.0, 0.0, 0.0, 0.0, 0.0, 0.0, 0.0, 0.0, 0.0, 0.0, 0.0, 0.0, 0.0, 0.0, 0.0, 0.0, 0.0, 0.0, 0.0, 0.0, 0.0, 0.0, 0.0, 0.0, 0.0, 0.0, 0.0, 0.0, 0.0, 0.0, 0.0, 0.0, 0.0, 0.0, 0.0, 0.0, 0.0, 0.0, 0.0, 0.0, 0.0, 0.0, 0.0, 0.0, 0.0, 0.0, 0.0, 0.0, 0.0, 0.0, 0.0, 0.0, 0.0, 0.0, 0.0, 0.0, 0.0, 0.0, 0.0, 0.0, 0.0, 0.0, 0.0, 0.0, 0.0, 0.0, 0.0, 0.0, 0.0, 0.0, 0.0, 0.0, 0.0, 0.0, 0.0, 0.0, 0.0, 0.0, 0.0, 0.0, 0.0, 0.0, 0.0, 0.0, 0.0, 0.0, 0.0, 0.0, 0.0, 0.0, 0.0, 0.0, 0.0, 0.0, 0.0, 0.0, 0.0, 0.0, 0.0, 0.0, 0.0, 0.0, 0.0, 0.0, 0.0, 0.0, 0.0, 0.0, 0.0, 0.0, 0.0, 0.0, 0.0, 0.0, 0.0, 0.0, 0.0, 0.0, 0.0, 0.0, 0.0, 0.0, 0.0, 0.0, 0.0, 0.0, 0.0, 0.0, 0.0, 0.0, 0.0, 0.0, 0.0, 0.0, 0.0, 0.0, 0.0, 0.0, 0.0, 0.0, 0.0, 0.0, 0.0, 0.0, 0.0, 0.0, 0.0, 0.0, 0.0, 0.0, 0.0, 0.0, 0.0, 0.0, 0.0, 0.0, 0.0, 0.0, 0.0, 0.0, 0.0, 0.0, 0.0, 0.0, 0.0, 0.0, 0.0, 0.0, 0.0, 0.0, 0.0, 0.0, 0.0, 0.0, 0.0, 0.0, 0.0, 0.0, 0.0, 0.0, 0.0, 0.0, 0.0, 0.0, 0.0, 0.0, 0.0, 0.0, 0.0, 0.0, 0.0, 0.0, 0.0, 0.0, 0.0, 0.0, 0.0, 0.0, 0.0, 0.0, 0.0, 0.0, 0.0, 0.0, 0.0, 0.0, 0.0, 0.0, 0.0, 0.0, 0.0, 0.0, 0.0, 0.0, 0.0, 0.0, 0.0, 0.0, 0.0, 0.0, 0.0, 0.0, 0.0, 0.0, 0.0, 0.0, 0.0, 0.0, 0.0, 0.0, 0.0, 0.0, 0.0, 0.0, 0.0, 0.0, 0.0, 0.0, 0.0, 0.0, 0.0, 0.0, 0.0, 0.0, 0.0, 0.0, 0.0, 0.0, 0.0, 0.0, 0.0, 0.0, 0.0, 0.0, 0.0, 0.0, 0.0, 0.0, 0.0, 0.0, 0.0, 0.0, 0.0, 0.0, 0.0, 0.0, 0.0, 0.0, 0.0, 0.0, 0.0, 0.0, 0.0, 0.0, 0.0, 0.0, 0.0, 0.0, 0.0, 0.0, 0.0, 0.0, 0.0, 0.0, 0.0, 0.0, 0.0, 0.0, 0.0, 0.0, 0.0, 0.0, 0.0, 0.0, 0.0, 0.0, 0.0, 0.0, 0.0, 0.0, 0.0, 0.0, 0.0, 0.0, 0.0, 0.0, 0.0, 0.0, 0.0, 0.0, 0.0, 0.0, 0.0, 0.0, 0.0, 0.0, 0.0, 0.0, 0.0, 0.0, 0.0, 0.0, 0.0, 0.0, 0.0, 0.0, 0.0, 0.0, 0.0, 0.0, 0.0, 0.0, 0.0, 0.0, 0.0, 0.0, 0.0, 0.0, 0.0, 0.0, 0.0, 0.0, 0.0, 0.0, 0.0, 0.0, 0.0, 0.0, 0.0, 0.0, 0.0, 0.0, 0.0, 0.0, 0.0, 0.0, 0.0, 0.0, 0.0, 0.0, 0.0, 0.0, 0.0, 0.0, 0.0, 0.0, 0.0, 0.0, 0.0, 0.0, 0.0, 0.0, 0.0, 0.0, 0.0, 0.0, 0.0, 0.0, 0.0, 0.0, 0.0, 0.0, 0.0, 0.0, 0.0, 0.0, 0.0, 0.0, 0.0, 0.0, 0.0, 0.0, 0.0, 0.0, 0.0, 0.0, 0.0, 0.0, 0.0, 0.0, 0.0, 0.0, 0.0, 0.0, 0.0, 0.0, 0.0, 0.0, 0.0, 0.0, 0.0, 0.0, 0.0, 0.0, 0.0, 0.0, 0.0, 0.0, 0.0, 0.0, 0.0, 0.0, 0.0, 0.0, 0.0, 0.0, 0.0, 0.0, 0.0, 0.0, 0.0, 0.0, 0.0, 0.0, 0.0, 0.0, 0.0, 0.0, 0.0, 0.0, 0.0, 0.0, 0.0, 0.0, 0.0, 0.0, 0.0, 0.0, 0.0, 0.0, 0.0, 0.0, 0.0, 0.0, 0.0, 0.0, 0.0, 0.0, 0.0, 0.0, 0.0, 0.0, 0.0, 0.0, 0.0, 0.0, 0.0, 0.0, 0.0, 0.0, 0.0, 0.0, 0.0, 0.0, 0.0, 0.0, 0.0, 0.0, 0.0, 0.0, 0.0, 0.0, 0.0, 0.0, 0.0, 0.0, 0.0, 0.0, 0.0, 0.0, 0.0, 0.0, 0.0, 0.0, 0.0, 0.0, 0.0, 0.0, 0.0, 0.0, 0.0, 0.0, 0.0, 0.0, 0.0, 0.0, 0.0, 0.0, 0.0, 0.0, 0.0, 0.0, 0.0, 0.0, 0.0, 0.0, 0.0, 0.0, 0.0, 0.0, 0.0, 0.0, 0.0, 0.0, 0.0, 0.0, 0.0, 0.0, 0.0, 0.0, 0.0, 0.0, 0.0, 0.0, 0.0, 0.0, 0.0, 0.0, 0.0, 0.0, 0.0, 0.0, 0.0, 0.0, 0.0, 0.0, 0.0, 0.0, 0.0, 0.0, 0.0, 0.0, 0.0, 0.0, 0.0, 0.0, 0.0, 0.0, 0.0, 0.0, 0.0, 0.0, 0.0, 0.0, 0.0, 0.0, 0.0, 0.0, 0.0, 0.0, 0.0, 0.0, 0.0, 0.0, 0.0, 0.0, 0.0, 0.0, 0.0, 0.0, 0.0, 0.0, 0.0, 0.0, 0.0, 0.0, 0.0, 0.0, 0.0, 0.0, 0.0, 0.0, 0.0, 0.0, 0.0, 0.0, 0.0, 0.0, 0.0, 0.0, 0.0, 0.0, 0.0, 0.0, 0.0, 0.0, 0.0, 0.0, 0.0, 0.0, 0.0, 0.0, 0.0, 0.0, 0.0, 0.0, 0.0, 0.0, 0.0, 0.0, 0.0, 0.0, 0.0, 0.0, 0.0, 0.0, 0.0, 0.0, 0.0, 0.0, 0.0, 0.0, 0.0, 0.0, 0.0, 0.0, 0.0, 0.0, 0.0, 0.0, 0.0, 0.0, 0.0, 0.0, 0.0, 0.0, 0.0, 0.0, 0.0, 0.0, 0.0, 0.0, 0.0, 0.0, 0.0, 0.0, 0.0, 0.0, 0.0, 0.0, 0.0, 0.0, 0.0, 0.0, 0.0, 0.0, 0.0, 0.0, 0.0, 0.0, 0.0, 0.0, 0.0, 0.0, 0.0, 0.0, 0.0, 0.0, 0.0, 0.0, 0.0, 0.0, 0.0, 0.0, 0.0, 0.0, 0.0, 0.0, 0.0, 0.0, 0.0, 0.0, 0.0, 0.0, 0.0, 0.0, 0.0, 0.0, 0.0, 0.0, 0.0, 0.0, 0.0, 0.0, 0.0, 0.0, 0.0, 0.0, 0.0, 0.0, 0.0, 0.0, 0.0, 0.0, 0.0, 0.0, 0.0, 0.0, 0.0, 0.0, 0.0, 0.0, 0.0, 0.0, 0.0, 0.0, 0.0, 0.0, 0.0, 0.0, 0.0, 0.0, 0.0, 0.0, 0.0, 0.0, 0.0, 0.0, 0.0, 0.0, 0.0, 0.0, 0.0, 0.0, 0.0, 0.0, 0.0, 0.0, 0.0, 0.0, 0.0, 0.0, 0.0, 0.0, 0.0, 0.0, 0.0, 0.0, 0.0, 0.0, 0.0, 0.0, 0.0, 0.0, 0.0, 0.0, 0.0, 0.0, 0.0, 0.0, 0.0, 0.0, 0.0, 0.0, 0.0, 0.0, 0.0, 0.0, 0.0, 0.0, 0.0, 0.0, 0.0, 0.0, 0.0, 0.0, 0.0, 0.0, 0.0, 0.0, 0.0, 0.0, 0.0, 0.0, 0.0, 0.0, 0.0, 0.0, 0.0, 0.0, 0.0, 0.0, 0.0, 0.0, 0.0, 0.0, 0.0, 0.0, 0.0, 0.0, 0.0, 0.0, 0.0, 0.0, 0.0, 0.0, 0.0, 0.0, 0.0, 0.0, 0.0, 0.0, 0.0, 0.0, 0.0, 0.0, 0.0, 0.0, 0.0, 0.0, 0.0, 0.0, 0.0, 0.0, 0.0, 0.0, 0.0, 0.0, 0.0, 0.0, 0.0, 0.0, 0.0, 0.0, 0.0, 0.0, 0.0, 0.0, 0.0, 0.0, 0.0, 0.0, 0.0, 0.0, 0.0, 0.0, 0.0, 0.0, 0.0, 0.0, 0.0, 0.0, 0.0, 0.0, 0.0, 0.0, 0.0, 0.0, 0.0, 0.0, 0.0, 0.0, 0.0, 0.0, 0.0, 0.0, 0.0, 0.0, 0.0, 0.0, 0.0, 0.0, 0.0, 0.0, 0.0, 0.0, 0.0, 0.0, 0.0, 0.0, 0.0, 0.0, 0.0, 0.0, 0.0, 0.0, 0.0, 0.0, 0.0, 0.0, 0.0, 0.0, 0.0, 0.0, 0.0, 0.0, 0.0, 0.0, 0.0, 0.0, 0.0, 0.0, 0.0, 0.0, 0.0, 0.0, 0.0, 0.0, 0.0, 0.0, 0.0, 0.0, 0.0, 0.0, 0.0, 0.0, 0.0, 0.0, 0.0, 0.0, 0.0, 0.0, 0.0, 0.0, 0.0, 0.0, 0.0, 0.0, 0.0, 0.0, 0.0, 0.0, 0.0, 0.0, 0.0, 0.0, 0.0, 0.0, 0.0, 0.0, 0.0, 0.0, 0.0, 0.0, 0.0, 0.0, 0.0, 0.0, 0.0, 0.0, 0.0, 0.0, 0.0, 0.0, 0.0, 0.0, 0.0, 0.0, 0.0, 0.0, 0.0, 0.0, 0.0, 0.0, 0.0, 0.0, 0.0, 0.0, 0.0, 0.0, 0.0, 0.0, 0.0, 0.0, 0.0, 0.0, 0.0, 0.0, 0.0, 0.0, 0.0, 0.0, 0.0, 0.0, 0.0, 0.0, 0.0, 0.0, 0.0, 0.0, 0.0, 0.0, 0.0, 0.0, 0.0, 0.0, 0.0, 0.0, 0.0, 0.0, 0.0, 0.0, 0.0, 0.0, 0.0, 0.0, 0.0, 0.0, 0.0, 0.0, 0.0, 0.0, 0.0, 0.0, 0.0, 0.0, 0.0, 0.0, 0.0, 0.0, 0.0, 0.0, 0.0, 0.0, 0.0, 0.0, 0.0, 0.0, 0.0, 0.0, 0.0, 0.0, 0.0, 0.0, 0.0, 0.0, 0.0, 0.0, 0.0, 0.0, 0.0, 0.0, 0.0, 0.0, 0.0, 0.0, 0.0, 0.0, 0.0, 0.0, 0.0, 0.0, 0.0, 0.0, 0.0, 0.0, 0.0, 0.0, 0.0, 0.0, 0.0, 0.0, 0.0, 0.0, 0.0, 0.0, 0.0, 0.0, 0.0, 0.0, 0.0, 0.0, 0.0, 0.0, 0.0, 0.0, 0.0, 0.0, 0.0, 0.0, 0.0, 0.0, 0.0, 0.0, 0.0, 0.0, 0.0, 0.0, 0.0, 0.0, 0.0, 0.0, 0.0, 0.0, 0.0, 0.0, 0.0, 0.0, 0.0, 0.0, 0.0, 0.0, 0.0, 0.0, 0.0, 0.0, 0.0, 0.0, 0.0, 0.0, 0.0, 0.0, 0.0, 0.0, 0.0, 0.0, 0.0, 0.0, 0.0, 0.0, 0.0, 0.0, 0.0, 0.0, 0.0, 0.0, 0.0, 0.0, 0.0, 0.0, 0.0, 0.0, 0.0, 0.0, 0.0, 0.0, 0.0, 0.0, 0.0, 0.0, 0.0, 0.0, 0.0, 0.0, 0.0, 0.0, 0.0, 0.0, 0.0, 0.0, 0.0, 0.0, 0.0, 0.0, 0.0, 0.0, 0.0, 0.0, 0.0, 0.0, 0.0, 0.0, 0.0, 0.0, 0.0, 0.0, 0.0, 0.0, 0.0, 0.0, 0.0, 0.0, 0.0, 0.0, 0.0, 0.0, 0.0, 0.0, 0.0, 0.0, 0.0, 0.0, 0.0, 0.0, 0.0, 0.0, 0.0, 0.0, 0.0, 0.0, 0.0, 0.0, 0.0, 0.0, 0.0, 0.0, 0.0, 0.0, 0.0, 0.0, 0.0, 0.0, 0.0, 0.0, 0.0, 0.0, 0.0, 0.0, 0.0, 0.0, 0.0, 0.0, 0.0, 0.0, 0.0, 0.0, 0.0, 0.0, 0.0, 0.0, 0.0, 0.0, 0.0, 0.0, 0.0, 0.0, 0.0, 0.0, 0.0, 0.0, 0.0, 0.0, 0.0, 0.0, 0.0, 0.0, 0.0, 0.0, 0.0, 0.0, 0.0, 0.0, 0.0, 0.0, 0.0, 0.0, 0.0, 0.0, 0.0, 0.0, 0.0, 0.0, 0.0, 0.0, 0.0, 0.0, 0.0, 0.0, 0.0, 0.0, 0.0, 0.0, 0.0, 0.0, 0.0, 0.0, 0.0, 0.0, 0.0, 0.0, 0.0, 0.0, 0.0, 0.0, 0.0, 0.0, 0.0, 0.0, 0.0, 0.0, 0.0, 0.0, 0.0, 0.0, 0.0, 0.0, 0.0, 0.0, 0.0, 0.0, 0.0, 0.0, 0.0, 0.0, 0.0, 0.0, 0.0, 0.0, 0.0, 0.0, 0.0, 0.0, 0.0, 0.0, 0.0, 0.0, 0.0, 0.0, 0.0, 0.0, 0.0, 0.0, 0.0, 0.0, 0.0, 0.0, 0.0, 0.0, 0.0, 0.0, 0.0, 0.0, 0.0, 0.0, 0.0, 0.0, 0.0, 0.0, 0.0, 0.0, 0.0, 0.0, 0.0, 0.0, 0.0, 0.0, 0.0, 0.0, 0.0, 0.0, 0.0, 0.0, 0.0, 0.0, 0.0, 0.0, 0.0, 0.0, 0.0, 0.0, 0.0, 0.0, 0.0, 0.0, 0.0, 0.0, 0.0, 0.0, 0.0, 0.0, 0.0, 0.0, 0.0, 0.0, 0.0, 0.0, 0.0, 0.0, 0.0, 0.0, 0.0, 0.0, 0.0, 0.0, 0.0, 0.0, 0.0, 0.0, 0.0, 0.0, 0.0, 0.0, 0.0, 0.0, 0.0, 0.0, 0.0, 0.0, 0.0, 0.0, 0.0, 0.0, 0.0, 0.0, 0.0, 0.0, 0.0, 0.0, 0.0, 0.0, 0.0, 0.0, 0.0, 0.0, 0.0, 0.0, 0.0, 0.0, 0.0, 0.0, 0.0, 0.0, 0.0, 0.0, 0.0, 0.0, 0.0, 0.0, 0.0, 0.0, 0.0, 0.0, 0.0, 0.0, 0.0, 0.0, 0.0, 0.0, 0.0, 0.0, 0.0, 0.0, 0.0, 0.0, 0.0, 0.0, 0.0, 0.0, 0.0, 0.0, 0.0, 0.0, 0.0, 0.0, 0.0, 0.0, 0.0, 0.0, 0.0, 0.0, 0.0, 0.0, 0.0, 0.0, 0.0, 0.0, 0.0, 0.0, 0.0, 0.0, 0.0, 0.0, 0.0, 0.0, 0.0, 0.0, 0.0, 0.0, 0.0, 0.0, 0.0, 0.0, 0.0, 0.0, 0.0, 0.0, 0.0, 0.0, 0.0, 0.0, 0.0, 0.0, 0.0, 0.0, 0.0, 0.0, 0.0, 0.0, 0.0, 0.0, 0.0, 0.0, 0.0, 0.0, 0.0, 0.0, 0.0, 0.0, 0.0, 0.0, 0.0, 0.0, 0.0, 0.0, 0.0, 0.0, 0.0, 0.0, 0.0, 0.0, 0.0, 0.0, 0.0, 0.0, 0.0, 0.0, 0.0, 0.0, 0.0, 0.0, 0.0, 0.0, 0.0, 0.0, 0.0, 0.0, 0.0, 0.0, 0.0, 0.0, 0.0, 0.0, 0.0, 0.0, 0.0, 0.0, 0.0, 0.0, 0.0, 0.0, 0.0, 0.0, 0.0, 0.0, 0.0, 0.0, 0.0, 0.0, 0.0, 0.0, 0.0, 0.0, 0.0, 0.0, 0.0, 0.0, 0.0, 0.0, 0.0, 0.0, 0.0, 0.0, 0.0, 0.0, 0.0, 0.0, 0.0, 0.0, 0.0, 0.0, 0.0, 0.0, 0.0, 0.0, 0.0, 0.0, 0.0, 0.0, 0.0, 0.0, 0.0, 0.0, 0.0, 0.0, 0.0, 0.0, 0.0, 0.0, 0.0, 0.0, 0.0, 0.0, 0.0, 0.0, 0.0, 0.0, 0.0, 0.0, 0.0, 0.0, 0.0, 0.0, 0.0, 0.0, 0.0, 0.0, 0.0, 0.0, 0.0, 0.0, 0.0, 0.0, 0.0, 0.0, 0.0, 0.0, 0.0, 0.0, 0.0, 0.0, 0.0, 0.0, 0.0, 0.0, 0.0, 0.0, 0.0, 0.0, 0.0, 0.0, 0.0, 0.0, 0.0, 0.0, 0.0, 0.0, 0.0, 0.0, 0.0, 0.0, 0.0, 0.0, 0.0, 0.0, 0.0, 0.0, 0.0, 0.0, 0.0, 0.0, 0.0, 0.0, 0.0, 0.0, 0.0, 0.0, 0.0, 0.0, 0.0, 0.0, 0.0, 0.0, 0.0, 0.0, 0.0, 0.0, 0.0, 0.0, 0.0, 0.0, 0.0, 0.0, 0.0, 0.0, 0.0, 0.0, 0.0, 0.0, 0.0, 0.0, 0.0, 0.0, 0.0, 0.0, 0.0, 0.0, 0.0, 0.0, 0.0, 0.0, 0.0, 0.0, 0.0, 0.0, 0.0, 0.0, 0.0, 0.0, 0.0, 0.0, 0.0, 0.0, 0.0, 0.0, 0.0, 0.0, 0.0, 0.0, 0.0, 0.0, 0.0, 0.0, 0.0, 0.0, 0.0, 0.0, 0.0, 0.0, 0.0, 0.0, 0.0, 0.0, 0.0, 0.0, 0.0, 0.0, 0.0, 0.0, 0.0, 0.0, 0.0, 0.0, 0.0, 0.0, 0.0, 0.0, 0.0, 0.0, 0.0, 0.0, 0.0, 0.0, 0.0, 0.0, 0.0, 0.0, 0.0, 0.0, 0.0, 0.0, 0.0, 0.0, 0.0, 0.0, 0.0, 0.0, 0.0, 0.0, 0.0, 0.0, 0.0, 0.0, 0.0, 0.0, 0.0, 0.0, 0.0, 0.0, 0.0, 0.0, 0.0, 0.0, 0.0, 0.0, 0.0, 0.0, 0.0, 0.0, 0.0, 0.0, 0.0, 0.0, 0.0, 0.0, 0.0, 0.0, 0.0, 0.0, 0.0, 0.0, 0.0, 0.0, 0.0, 0.0, 0.0, 0.0, 0.0, 0.0, 0.0, 0.0, 0.0, 0.0, 0.0, 0.0, 0.0, 0.0, 0.0, 0.0, 0.0, 0.0, 0.0, 0.0, 0.0, 0.0, 0.0, 0.0, 0.0, 0.0, 0.0, 0.0, 0.0, 0.0, 0.0, 0.0, 0.0, 0.0, 0.0, 0.0, 0.0, 0.0, 0.0, 0.0, 0.0, 0.0, 0.0, 0.0, 0.0, 0.0, 0.0, 0.0, 0.0, 0.0, 0.0, 0.0, 0.0, 0.0, 0.0, 0.0, 0.0, 0.0, 0.0, 0.0, 0.0, 0.0, 0.0, 0.0, 0.0, 0.0, 0.0, 0.0, 0.0, 0.0, 0.0, 0.0, 0.0, 0.0, 0.0, 0.0, 0.0, 0.0, 0.0, 0.0, 0.0, 0.0, 0.0, 0.0, 0.0, 0.0, 0.0, 0.0, 0.0, 0.0, 0.0, 0.0, 0.0, 0.0, 0.0, 0.0, 0.0, 0.0, 0.0, 0.0, 0.0, 0.0, 0.0, 0.0, 0.0, 0.0, 0.0, 0.0, 0.0, 0.0, 0.0, 0.0, 0.0, 0.0, 0.0, 0.0, 0.0, 0.0, 0.0, 0.0, 0.0, 0.0, 0.0, 0.0, 0.0, 0.0, 0.0, 0.0, 0.0, 0.0, 0.0, 0.0, 0.0, 0.0, 0.0, 0.0, 0.0, 0.0, 0.0, 0.0, 0.0, 0.0, 0.0, 0.0, 0.0, 0.0, 0.0, 0.0, 0.0, 0.0, 0.0, 0.0, 0.0, 0.0, 0.0, 0.0, 0.0, 0.0, 0.0, 0.0, 0.0, 0.0, 0.0, 0.0, 0.0, 0.0, 0.0, 0.0, 0.0, 0.0, 0.0, 0.0, 0.0, 0.0, 0.0, 0.0, 0.0, 0.0, 0.0, 0.0, 0.0, 0.0, 0.0, 0.0, 0.0, 0.0, 0.0, 0.0, 0.0, 0.0, 0.0, 0.0, 0.0, 0.0, 0.0, 0.0, 0.0, 0.0, 0.0, 0.0, 0.0, 0.0, 0.0, 0.0, 0.0, 0.0, 0.0, 0.0, 0.0, 0.0, 0.0, 0.0, 0.0, 0.0, 0.0, 0.0, 0.0, 0.0, 0.0, 0.0, 0.0, 0.0, 0.0, 0.0, 0.0, 0.0, 0.0, 0.0, 0.0, 0.0, 0.0, 0.0, 0.0, 0.0, 0.0, 0.0, 0.0, 0.0, 0.0, 0.0, 0.0, 0.0, 0.0, 0.0, 0.0, 0.0, 0.0, 0.0, 0.0, 0.0, 0.0, 0.0, 0.0, 0.0, 0.0, 0.0, 0.0, 0.0, 0.0, 0.0, 0.0, 0.0, 0.0, 0.0, 0.0, 0.0, 0.0, 0.0, 0.0, 0.0, 0.0, 0.0, 0.0, 0.0, 0.0, 0.0, 0.0, 0.0, 0.0, 0.0, 0.0, 0.0, 0.0, 0.0, 0.0, 0.0, 0.0, 0.0, 0.0, 0.0, 0.0, 0.0, 0.0, 0.0, 0.0, 0.0, 0.0, 0.0, 0.0, 0.0, 0.0, 0.0, 0.0, 0.0, 0.0, 0.0, 0.0, 0.0, 0.0, 0.0, 0.0, 0.0, 0.0, 0.0, 0.0, 0.0, 0.0, 0.0, 0.0, 0.0, 0.0, 0.0, 0.0, 0.0, 0.0, 0.0, 0.0, 0.0, 0.0, 0.0, 0.0, 0.0, 0.0, 0.0, 0.0, 0.0, 0.0, 0.0, 0.0, 0.0, 0.0, 0.0, 0.0, 0.0, 0.0, 0.0, 0.0, 0.0, 0.0, 0.0, 0.0, 0.0, 0.0, 0.0, 0.0, 0.0, 0.0, 0.0, 0.0, 0.0, 0.0, 0.0, 0.0, 0.0, 0.0, 0.0, 0.0, 0.0, 0.0, 0.0, 0.0, 0.0, 0.0, 0.0, 0.0, 0.0, 0.0, 0.0, 0.0, 0.0, 0.0, 0.0, 0.0, 0.0, 0.0, 0.0, 0.0, 0.0, 0.0, 0.0, 0.0, 0.0, 0.0, 0.0, 0.0, 0.0, 0.0, 0.0, 0.0, 0.0, 0.0, 0.0, 0.0, 0.0, 0.0, 0.0, 0.0, 0.0, 0.0, 0.0, 0.0, 0.0, 0.0, 0.0, 0.0, 0.0, 0.0, 0.0, 0.0, 0.0, 0.0, 0.0, 0.0, 0.0, 0.0, 0.0, 0.0, 0.0, 0.0, 0.0, 0.0, 0.0, 0.0, 0.0, 0.0, 0.0, 0.0, 0.0, 0.0, 0.0, 0.0, 0.0, 0.0, 0.0, 0.0, 0.0, 0.0, 0.0, 0.0, 0.0, 0.0, 0.0, 0.0, 0.0, 0.0, 0.0, 0.0, 0.0, 0.0, 0.0, 0.0, 0.0, 0.0, 0.0, 0.0, 0.0, 0.0, 0.0, 0.0, 0.0, 0.0, 0.0, 0.0, 0.0, 0.0, 0.0, 0.0, 0.0, 0.0, 0.0, 0.0, 0.0, 0.0, 0.0, 0.0, 0.0, 0.0, 0.0, 0.0, 0.0, 0.0, 0.0, 0.0, 0.0, 0.0, 0.0, 0.0, 0.0, 0.0, 0.0, 0.0, 0.0, 0.0, 0.0, 0.0, 0.0, 0.0, 0.0, 0.0, 0.0, 0.0, 0.0, 0.0, 0.0, 0.0, 0.0, 0.0, 0.0, 0.0, 0.0, 0.0, 0.0, 0.0, 0.0, 0.0, 0.0, 0.0, 0.0, 0.0, 0.0, 0.0, 0.0, 0.0, 0.0, 0.0, 0.0, 0.0, 0.0, 0.0, 0.0, 0.0, 0.0, 0.0, 0.0, 0.0, 0.0, 0.0, 0.0, 0.0, 0.0, 0.0, 0.0, 0.0, 0.0, 0.0, 0.0, 0.0, 0.0, 0.0, 0.0, 0.0, 0.0, 0.0, 0.0, 0.0, 0.0, 0.0, 0.0, 0.0, 0.0, 0.0, 0.0, 0.0, 0.0, 0.0, 0.0, 0.0, 0.0, 0.0, 0.0, 0.0, 0.0, 0.0, 0.0, 0.0, 0.0, 0.0, 0.0, 0.0, 0.0, 0.0, 0.0, 0.0, 0.0, 0.0, 0.0, 0.0, 0.0, 0.0, 0.0, 0.0, 0.0, 0.0, 0.0, 0.0, 0.0, 0.0, 0.0, 0.0, 0.0, 0.0, 0.0, 0.0, 0.0, 0.0, 0.0, 0.0, 0.0, 0.0, 0.0, 0.0, 0.0, 0.0, 0.0, 0.0, 0.0, 0.0, 0.0, 0.0, 0.0, 0.0, 0.0, 0.0, 0.0, 0.0, 0.0, 0.0, 0.0, 0.0, 0.0, 0.0, 0.0, 0.0, 0.0, 0.0, 0.0, 0.0, 0.0, 0.0, 0.0, 0.0, 0.0, 0.0, 0.0, 0.0, 0.0, 0.0, 0.0, 0.0, 0.0, 0.0, 0.0, 0.0, 0.0, 0.0, 0.0, 0.0, 0.0, 0.0, 0.0, 0.0, 0.0, 0.0, 0.0, 0.0, 0.0, 0.0, 0.0, 0.0, 0.0, 0.0, 0.0, 0.0, 0.0, 0.0, 0.0, 0.0, 0.0, 0.0, 0.0, 0.0, 0.0, 0.0, 0.0, 0.0, 0.0, 0.0, 0.0, 0.0, 0.0, 0.0, 0.0, 0.0, 0.0, 0.0, 0.0, 0.0, 0.0, 0.0, 0.0, 0.0, 0.0, 0.0, 0.0, 0.0, 0.0, 0.0, 0.0, 0.0, 0.0, 0.0, 0.0, 0.0, 0.0, 0.0, 0.0, 0.0, 0.0, 0.0, 0.0, 0.0, 0.0, 0.0, 0.0, 0.0, 0.0, 0.0, 0.0, 0.0, 0.0, 0.0, 0.0, 0.0, 0.0, 0.0, 0.0, 0.0, 0.0, 0.0, 0.0, 0.0, 0.0, 0.0, 0.0, 0.0, 0.0, 0.0, 0.0, 0.0, 0.0, 0.0, 0.0, 0.0, 0.0, 0.0, 0.0, 0.0, 0.0, 0.0, 0.0, 0.0, 0.0, 0.0, 0.0, 0.0, 0.0, 0.0, 0.0, 0.0, 0.0, 0.0, 0.0, 0.0, 0.0, 0.0, 0.0, 0.0, 0.0, 0.0, 0.0, 0.0, 0.0, 0.0, 0.0, 0.0, 0.0, 0.0, 0.0, 0.0, 0.0, 0.0, 0.0, 0.0, 0.0, 0.0, 0.0, 0.0, 0.0, 0.0, 0.0, 0.0, 0.0, 0.0, 0.0, 0.0, 0.0, 0.0, 0.0, 0.0, 0.0, 0.0, 0.0, 0.0, 0.0, 0.0, 0.0, 0.0, 0.0, 0.0, 0.0, 0.0, 0.0, 0.0, 0.0, 0.0, 0.0, 0.0, 0.0, 0.0, 0.0, 0.0, 0.0, 0.0, 0.0, 0.0, 0.0, 0.0, 0.0, 0.0, 0.0, 0.0, 0.0, 0.0, 0.0, 0.0, 0.0, 0.0, 0.0, 0.0, 0.0, 0.0, 0.0, 0.0, 0.0, 0.0, 0.0, 0.0, 0.0, 0.0, 0.0, 0.0, 0.0, 0.0, 0.0, 0.0, 0.0, 0.0, 0.0, 0.0, 0.0, 0.0, 0.0, 0.0, 0.0, 0.0, 0.0, 0.0, 0.0, 0.0, 0.0, 0.0, 0.0, 0.0, 0.0, 0.0, 0.0, 0.0, 0.0, 0.0, 0.0, 0.0, 0.0, 0.0, 0.0, 0.0, 0.0, 0.0, 0.0, 0.0, 0.0, 0.0, 0.0, 0.0, 0.0, 0.0, 0.0, 0.0, 0.0, 0.0, 0.0, 0.0, 0.0, 0.0, 0.0, 0.0, 0.0, 0.0, 0.0, 0.0, 0.0, 0.0, 0.0, 0.0, 0.0, 0.0, 0.0, 0.0, 0.0, 0.0, 0.0, 0.0, 0.0, 0.0, 0.0, 0.0, 0.0, 0.0, 0.0, 0.0, 0.0, 0.0, 0.0, 0.0, 0.0, 0.0, 0.0, 0.0, 0.0, 0.0, 0.0, 0.0, 0.0, 0.0, 0.0, 0.0, 0.0, 0.0, 0.0, 0.0, 0.0, 0.0, 0.0, 0.0, 0.0, 0.0, 0.0, 0.0, 0.0, 0.0, 0.0, 0.0, 0.0, 0.0, 0.0, 0.0, 0.0, 0.0, 0.0, 0.0, 0.0, 0.0, 0.0, 0.0, 0.0, 0.0, 0.0, 0.0, 0.0, 0.0, 0.0, 0.0, 0.0, 0.0, 0.0, 0.0, 0.0, 0.0, 0.0, 0.0, 0.0, 0.0, 0.0, 0.0, 0.0, 0.0, 0.0, 0.0, 0.0, 0.0, 0.0, 0.0, 0.0, 0.0, 0.0, 0.0, 0.0, 0.0, 0.0, 0.0, 0.0, 0.0, 0.0, 0.0, 0.0, 0.0, 0.0, 0.0, 0.0, 0.0, 0.0, 0.0, 0.0, 0.0, 0.0, 0.0, 0.0, 0.0, 0.0, 0.0, 0.0, 0.0, 0.0, 0.0, 0.0, 0.0, 0.0, 0.0, 0.0, 0.0, 0.0, 0.0, 0.0, 0.0, 0.0, 0.0, 0.0, 0.0, 0.0, 0.0, 0.0, 0.0, 0.0, 0.0, 0.0, 0.0, 0.0, 0.0, 0.0, 0.0, 0.0, 0.0, 0.0, 0.0, 0.0, 0.0, 0.0, 0.0, 0.0, 0.0, 0.0, 0.0, 0.0, 0.0, 0.0, 0.0, 0.0, 0.0, 0.0, 0.0, 0.0, 0.0, 0.0, 0.0, 0.0, 0.0, 0.0, 0.0, 0.0, 0.0, 0.0, 0.0, 0.0, 0.0, 0.0, 0.0, 0.0, 0.0, 0.0, 0.0, 0.0, 0.0, 0.0, 0.0, 0.0, 0.0, 0.0, 0.0, 0.0, 0.0, 0.0, 0.0, 0.0, 0.0, 0.0, 0.0, 0.0, 0.0, 0.0, 0.0, 0.0, 0.0, 0.0, 0.0, 0.0, 0.0, 0.0, 0.0, 0.0, 0.0, 0.0, 0.0, 0.0, 0.0, 0.0, 0.0, 0.0, 0.0, 0.0, 0.0, 0.0, 0.0, 0.0, 0.0, 0.0, 0.0, 0.0, 0.0, 0.0, 0.0, 0.0, 0.0, 0.0, 0.0, 0.0, 0.0, 0.0, 0.0, 0.0, 0.0, 0.0, 0.0, 0.0, 0.0, 0.0, 0.0, 0.0, 0.0, 0.0, 0.0, 0.0, 0.0, 0.0, 0.0, 0.0, 0.0, 0.0, 0.0, 0.0, 0.0, 0.0, 0.0, 0.0, 0.0, 0.0, 0.0, 0.0, 0.0, 0.0, 0.0, 0.0, 0.0, 0.0, 0.0, 0.0, 0.0, 0.0, 0.0, 0.0, 0.0, 0.0, 0.0, 0.0, 0.0, 0.0, 0.0, 0.0, 0.0, 0.0, 0.0, 0.0, 0.0, 0.0, 0.0, 0.0, 0.0, 0.0, 0.0, 0.0, 0.0, 0.0, 0.0, 0.0, 0.0, 0.0, 0.0, 0.0, 0.0, 0.0, 0.0, 0.0, 0.0, 0.0, 0.0, 0.0, 0.0, 0.0, 0.0, 0.0, 0.0, 0.0, 0.0, 0.0, 0.0, 0.0, 0.0, 0.0, 0.0, 0.0, 0.0, 0.0, 0.0, 0.0, 0.0, 0.0, 0.0, 0.0, 0.0, 0.0, 0.0, 0.0, 0.0, 0.0, 0.0, 0.0, 0.0, 0.0, 0.0, 0.0, 0.0, 0.0, 0.0, 0.0, 0.0, 0.0, 0.0, 0.0, 0.0, 0.0, 0.0, 0.0, 0.0, 0.0, 0.0, 0.0, 0.0, 0.0, 0.0, 0.0, 0.0, 0.0, 0.0, 0.0, 0.0, 0.0, 0.0, 0.0, 0.0, 0.0, 0.0, 0.0, 0.0, 0.0, 0.0, 0.0, 0.0, 0.0, 0.0, 0.0, 0.0, 0.0, 0.0, 0.0, 0.0, 0.0, 0.0, 0.0, 0.0, 0.0, 0.0, 0.0, 0.0, 0.0, 0.0, 0.0, 0.0, 0.0, 0.0, 0.0, 0.0, 0.0, 0.0, 0.0, 0.0, 0.0, 0.0, 0.0, 0.0, 0.0, 0.0, 0.0, 0.0, 0.0, 0.0, 0.0, 0.0, 0.0, 0.0, 0.0, 0.0, 0.0, 0.0, 0.0, 0.0, 0.0, 0.0, 0.0, 0.0, 0.0, 0.0, 0.0, 0.0, 0.0, 0.0, 0.0, 0.0, 0.0, 0.0, 0.0, 0.0, 0.0, 0.0, 0.0, 0.0, 0.0, 0.0, 0.0, 0.0, 0.0, 0.0, 0.0, 0.0, 0.0, 0.0, 0.0, 0.0, 0.0, 0.0, 0.0, 0.0, 0.0, 0.0, 0.0, 0.0, 0.0, 0.0, 0.0, 0.0, -1.999, -4.999, -2.0, 5.499, -2.499, 6.499, -2.499, -5.499, 2.999, -4.999, -1.999, -4.999, -2.499, -5.499, 3.499, -5.499, 2.999, 5.499, 2.999, -4.999, 3.499, -5.499, 3.499, 6.499, -2.0, 5.499, 2.999, 5.499, 3.499, 6.499, -2.499, 6.499, -10.43, 2.472, -10.43, 0.8723, -8.03, 0.8723, -8.03, 2.472, -3.765, 2.472, -3.765, 0.8723, -2.699, 0.8723, -2.699, 2.472, -0.2997, 2.472, -0.2997, 0.8723, 2.099, 0.8723, 2.099, 2.472, -16.03, 2.472, -16.03, 0.8723, -12.83, 0.8723, -12.83, 2.472, -10.43, 0.8723, -12.83, 0.8723, -12.83, -0.7271, -10.43, -2.326, -4.831, 0.8723, -8.03, 0.8723, -8.03, -0.7271, -4.831, -0.7271, 2.099, 2.472, 2.099, 0.8723, 8.497, 0.8723, 8.497, 2.472, -8.03, 2.472, -8.03, 0.8723, -4.831, 0.8723, -4.831, 2.472, 9.563, 2.472, 9.563, -0.194, 10.63, 0.8723, 10.63, 2.472, 17.03, 0.8722, 17.03, 2.472, 10.63, 2.472, 10.63, 0.8723, 6.416, 5.959, 6.415, 8.812, -5.689, 8.808, -5.688, 5.955, 0.3632, -2.357, -5.689, -2.357, -5.689, -7.812, 0.3632, -7.812, 2.381, -2.357, 0.3632, -2.357, 0.3632, -7.812, 2.381, -7.812, -12.83, 0.8723, -16.03, 0.8723, -16.03, -0.727, -12.83, -0.7271, -3.765, 0.8723, -4.831, 0.8723, -4.831, -0.7271, -3.765, -0.7271, -0.2997, 0.8723, -2.699, 0.8723, -2.699, -0.7271, -0.2997, -2.326, 3.166, -0.194, 2.099, 0.8723, 2.099, -0.7271, 3.166, -0.7271, 2.099, 0.8723, -0.2997, 0.8723, -0.2997, -2.326, 2.099, -0.7271, 2.381, 3.098, 0.3632, 3.098, 0.3632, -2.357, 2.381, -2.357, 0.3632, 3.098, -5.689, 3.098, -5.689, -2.357, 0.3632, -2.357, -8.03, 0.8723, -10.43, 0.8723, -10.43, -2.326, -8.03, -0.7271, -2.699, 2.472, -2.699, 0.8723, -0.2997, 0.8723, -0.2997, 2.472, -12.83, 2.472, -12.83, 0.8723, -10.43, 0.8723, -10.43, 2.472, 4.398, 3.098, 2.381, 3.098, 2.381, -2.357, 4.398, -2.357, 4.232, 0.8723, 3.166, -0.194, 3.166, -0.7271, 4.232, -0.7271, -2.699, 0.8723, -3.765, 0.8723, -3.765, -0.7271, -2.699, -0.7271, 4.398, -2.357, 2.381, -2.357, 2.381, -7.812, 4.398, -7.812, 6.417, 3.106, 6.416, 5.959, -5.688, 5.955, -5.687, 3.102, 8.497, 2.472, 8.497, 0.8723, 9.563, -0.194, 9.563, 2.472, -4.831, 2.472, -4.831, 0.8723, -3.765, 0.8723, -3.765, 2.472, -4.632, -4.632, -7.198, -4.632, -7.198, -7.198, -4.632, -7.198, 8.198, -4.632, -4.632, -4.632, -4.632, -7.198, 8.198, -7.198, -7.198, -4.632, -4.632, -4.632, -4.632, 8.198, -7.198, 8.198, -3.868, 5.974, -3.868, 2.327, -0.221, 2.327, -0.221, 5.974, -3.868, -1.327, 0.9947, -1.327, 0.9947, -1.327, -3.868, -1.327, 0.9986, -4.974, 0.9986, -0.1118, 0.9986, -0.1118, 0.9986, -4.974, 9.448e-05, 0.9064, 9.442e-05, 9.442e-05, 0.01992, 0.01838, 0.01663, 0.8886, 0.8918, 0.09361, 0.8918, 0.9999, 0.8719, 0.9816, 0.8752, 0.1114, -3.868, 2.323, -3.868, -1.323, 0.9947, -1.323, 0.9947, 2.323, 0.9986, -0.1118, 0.9986, -4.974, 4.646, -4.974, 4.646, -0.1118, 0.9947, -1.327, -3.868, -1.327, -3.868, -4.974, 0.9947, -4.974, 4.646, 3.539, 0.9986, 3.539, 0.9986, -0.1078, 4.646, -0.1078, -3.998, 1.993, 4.284, 1.993, 5.319, 3.029, -5.034, 3.029, -3.998, -1.112, -3.998, 1.993, -5.034, 3.029, -5.034, -2.148, 4.284, -1.112, -3.998, -1.112, -5.034, -2.148, 5.319, -2.148, 4.284, 1.993, 4.284, -1.112, 5.319, -2.148, 5.319, 3.029, 9.442e-05, 9.442e-05, 0.8918, 0.09361, 0.8752, 0.1114, 0.01992, 0.01838, 0.8918, 0.9999, 9.448e-05, 0.9064, 0.01663, 0.8886, 0.8719, 0.9816, 0.9986, 3.539, 4.646, 3.539, 4.646, 3.539, 0.9986, 3.539, -3.868, 2.327, -3.868, 5.974, -3.868, 5.974, -3.868, 2.327])
me_cube_021.materials.append(mat_walls3)
me_cube_021.materials.append(mat_roof3)
me_cube_021.materials.append(mat_pool_side)
me_cube_021.materials.append(mat_pool)
me_cube_021.materials.append(mat_paving3)
me_cube_021.materials.append(mat_grass)
me_cube_021.materials.append(mat_frame)
me_cube_021.materials.append(mat_glass)
me_cube_021.use_remesh_preserve_volume = False
me_cube_021.use_remesh_preserve_attributes = False
me_cube_021.use_mirror_vertex_groups = False
me_cube_021.update()

# ---- objects
ob_plane = bpy.data.objects.new('Plane', me_plane_003)
ob_cube_010 = bpy.data.objects.new('Cube.010', me_cube_021)

# ---- transforms, parenting, visibility, modifiers, constraints
ob_plane.location = (-1.0, -6.0, -0.25)
ob_plane.lineart.crease_threshold = 0.0
ob_cube_010.location = (-1.0, 6.0, 1.0)
ob_cube_010.lineart.crease_threshold = 0.0

# ---- collection membership
col_collection_1.objects.link(ob_plane)
col_collection_1.objects.link(ob_cube_010)

# ---- scene / render settings (as saved in the file)
scene.frame_start = 1; scene.frame_end = 250; scene.frame_set(1)
scene.render.engine = 'BLENDER_EEVEE_NEXT'
scene.render.resolution_percentage = 50
scene.render.dither_intensity = 0.0
scene.cycles.use_denoising = False
scene.cycles.samples = 128
scene.cycles.sampling_pattern = 'TABULATED_SOBOL'
scene.cycles.light_sampling_threshold = 0.0
scene.cycles.use_adaptive_sampling = False
scene.cycles.use_light_tree = False
scene.cycles.blur_glossy = 0.0
scene.cycles.sample_clamp_indirect = 0.0
scene.view_settings.view_transform = 'Standard'
bpy.context.view_layer.update()

# ---- added for rendering (the .blend has no active camera and no usable light): camera, sun + grey world if the file has none
cam_auto = bpy.data.cameras.new('AutoCamera')
cam_auto.lens = 50.0
cam_auto.sensor_width = 36.0
cam_auto.clip_end = 1000.0
ob_auto_camera = bpy.data.objects.new('AutoCamera', cam_auto)
scene.collection.objects.link(ob_auto_camera)
ob_auto_camera.location = (26.4944, -31.7933, 25.1955)
ob_auto_camera.rotation_euler = (1.09748, -7.21219e-08, 0.694738)
scene.camera = ob_auto_camera
light_auto_sun = bpy.data.lights.new('AutoSun', 'SUN')
light_auto_sun.energy = 3.0
light_auto_sun.angle = 0.0523599
ob_auto_sun = bpy.data.objects.new('AutoSun', light_auto_sun)
scene.collection.objects.link(ob_auto_sun)
ob_auto_sun.rotation_euler = (0.872665, 0.174533, 0.523599)
if scene.world is None:
    world_auto = bpy.data.worlds.new('AutoWorld')
    world_auto.color = (0.3, 0.3, 0.3)
    scene.world = world_auto
bpy.context.view_layer.update()
